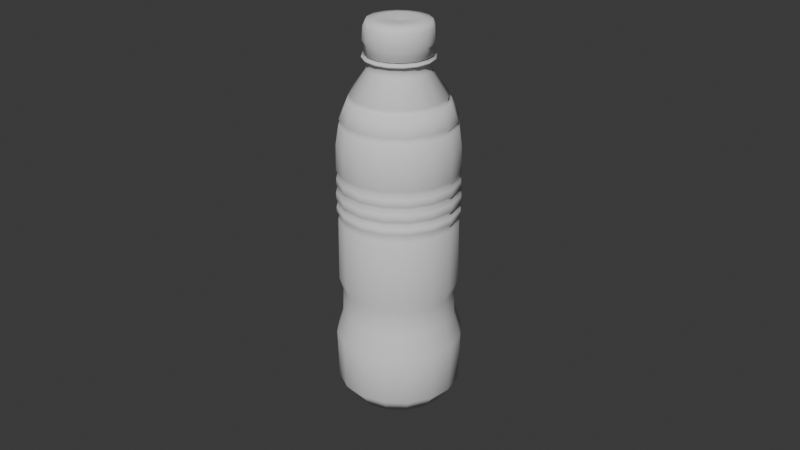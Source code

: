 # Source: plastic_bottle.blend  (saved by Blender 4.5.90; exported with 4.5.12 LTS)
import bpy
from mathutils import Matrix  # noqa: F401  (used for matrix-valued properties, if any)

bpy.ops.wm.read_factory_settings(use_empty=True)
scene = bpy.context.scene
scene.name = 'Scene'

# ---- collections
col_collection = bpy.data.collections.new('Collection'); scene.collection.children.link(col_collection)

# ---- world
world_world = bpy.data.worlds.new('World'); scene.world = world_world
world_world.use_nodes = True; world_world.node_tree.nodes.clear()
_N = world_world.node_tree.nodes; _L = world_world.node_tree.links
n0 = _N.new('ShaderNodeOutputWorld'); n0.name = 'World Output'; n0.location = (200, 100)
n1 = _N.new('ShaderNodeBackground'); n1.name = 'Background'; n1.location = (-200, 100)
n1.inputs[0].default_value = (0.05088, 0.05088, 0.05088, 1.0)
_L.new(n1.outputs[0], n0.inputs[0])
n0.is_active_output = True
world_world.color = (0.05088, 0.05088, 0.05088)
world_world.sun_shadow_jitter_overblur = 0.0

# ---- cameras
cam_camera = bpy.data.cameras.new('Camera')
cam_camera.clip_end = 100.0
cam_camera.ortho_scale = 7.314

# ---- meshes
me_plane = bpy.data.meshes.new('Plane')
me_plane.from_pydata([(-0.5301, 0.3699, -1.811), (-0.5435, 0.3783, -1.275), (0.00275, 0.011, -1.945), (-0.41, 0.2945, -2.0), (-0.4834, 0.3406, -1.039), (-0.4767, 0.3364, -0.7628), (-0.5101, 0.3574, -0.6367), (-0.5056, 0.3546, 0.03958), (-0.4945, 0.3475, 0.07917), (-0.5168, 0.3616, 0.1267), (-0.5168, 0.3616, 0.1821), (-0.4922, 0.3461, 0.2164), (-0.519, 0.363, 0.2613), (-0.519, 0.363, 0.3378), (-0.4945, 0.3475, 0.3827), (-0.5146, 0.3602, 0.417), (-0.5146, 0.3602, 0.4909), (-0.4967, 0.3489, 0.5305), (-0.5146, 0.3602, 0.578), (-0.5123, 0.3588, 0.8445), (-0.4855, 0.3419, 1.05), (-0.4676, 0.3307, 1.077), (-0.4811, 0.3391, 1.106), (-0.414, 0.297, 1.288), (-0.3827, 0.2773, 1.301), (-0.3961, 0.2857, 1.343), (-0.2509, 0.1945, 1.591), (-0.2464, 0.1916, 1.702), (-0.2889, 0.2183, 1.705), (-0.2889, 0.2183, 1.723), (-0.2375, 0.186, 1.742), (-0.2688, 0.2057, 1.75), (-0.2672, 0.2047, 1.845), (-0.2829, 0.2145, 1.877), (-0.2739, 0.2089, 2.017), (-0.2538, 0.1963, 2.069), (-0.1577, 0.1359, 2.083), (0.0006392, 0.003546, 2.055), (-0.6313, 0.1389, -1.811), (-0.6469, 0.1416, -1.275), (-0.001668, 0.01121, -1.945), (-0.4915, 0.1151, -2.0), (-0.577, 0.1297, -1.039), (-0.5692, 0.1283, -0.7628), (-0.608, 0.135, -0.6367), (-0.6028, 0.1341, 0.03958), (-0.5898, 0.1319, 0.07917), (-0.6158, 0.1363, 0.1267), (-0.6158, 0.1363, 0.1821), (-0.5872, 0.1314, 0.2164), (-0.6184, 0.1367, 0.2613), (-0.6184, 0.1367, 0.3378), (-0.5898, 0.1319, 0.3827), (-0.6132, 0.1358, 0.417), (-0.6132, 0.1358, 0.4909), (-0.5924, 0.1323, 0.5305), (-0.6132, 0.1358, 0.578), (-0.6106, 0.1354, 0.8445), (-0.5794, 0.1301, 1.05), (-0.5586, 0.1265, 1.077), (-0.5742, 0.1292, 1.106), (-0.4962, 0.1159, 1.288), (-0.4597, 0.1097, 1.301), (-0.4753, 0.1124, 1.343), (-0.3062, 0.08364, 1.591), (-0.301, 0.08275, 1.702), (-0.3505, 0.09116, 1.705), (-0.3505, 0.09116, 1.723), (-0.2906, 0.08098, 1.742), (-0.327, 0.08717, 1.75), (-0.3252, 0.08686, 1.845), (-0.3434, 0.08996, 1.877), (-0.333, 0.08819, 2.017), (-0.3096, 0.08421, 2.069), (-0.1977, 0.06519, 2.083), (-0.0007664, 0.003521, 2.055), (-0.6364, -0.1133, -1.811), (-0.6518, -0.1168, -1.275), (-0.005831, 0.00972, -1.945), (-0.4981, -0.08171, -2.0), (-0.5827, -0.101, -1.039), (-0.575, -0.09924, -0.7628), (-0.6134, -0.108, -0.6367), (-0.6082, -0.1068, 0.03958), (-0.5954, -0.1039, 0.07917), (-0.6211, -0.1098, 0.1267), (-0.6211, -0.1098, 0.1821), (-0.5928, -0.1033, 0.2164), (-0.6237, -0.1103, 0.2613), (-0.6237, -0.1103, 0.3378), (-0.5954, -0.1039, 0.3827), (-0.6185, -0.1092, 0.417), (-0.6185, -0.1092, 0.4909), (-0.598, -0.1045, 0.5305), (-0.6185, -0.1092, 0.578), (-0.616, -0.1086, 0.8445), (-0.5851, -0.1015, 1.05), (-0.5645, -0.09685, 1.077), (-0.5799, -0.1004, 1.106), (-0.5028, -0.08276, 1.288), (-0.4667, -0.07455, 1.301), (-0.4822, -0.07807, 1.343), (-0.3149, -0.03992, 1.591), (-0.3098, -0.03874, 1.702), (-0.3587, -0.04989, 1.705), (-0.3587, -0.04989, 1.723), (-0.2995, -0.03639, 1.742), (-0.3355, -0.04461, 1.75), (-0.3337, -0.0442, 1.845), (-0.3517, -0.04831, 1.877), (-0.3414, -0.04596, 2.017), (-0.3183, -0.04068, 2.069), (-0.2076, -0.01544, 2.083), (-0.002055, 0.002959, 2.055), (-0.5447, -0.3482, -1.811), (-0.5575, -0.3573, -1.275), (-0.009107, 0.006749, -1.945), (-0.429, -0.2661, -2.0), (-0.4997, -0.3163, -1.039), (-0.4932, -0.3117, -0.7628), (-0.5254, -0.3345, -0.6367), (-0.5211, -0.3315, 0.03958), (-0.5103, -0.3238, 0.07917), (-0.5318, -0.3391, 0.1267), (-0.5318, -0.3391, 0.1821), (-0.5081, -0.3223, 0.2164), (-0.534, -0.3406, 0.2613), (-0.534, -0.3406, 0.3378), (-0.5103, -0.3238, 0.3827), (-0.5297, -0.3376, 0.417), (-0.5297, -0.3376, 0.4909), (-0.5125, -0.3254, 0.5305), (-0.5297, -0.3376, 0.578), (-0.5275, -0.336, 0.8445), (-0.5017, -0.3177, 1.05), (-0.4845, -0.3055, 1.077), (-0.4974, -0.3147, 1.106), (-0.4328, -0.2689, 1.288), (-0.4027, -0.2475, 1.301), (-0.4156, -0.2566, 1.343), (-0.2757, -0.1574, 1.591), (-0.2714, -0.1543, 1.702), (-0.3123, -0.1833, 1.705), (-0.3123, -0.1833, 1.723), (-0.2628, -0.1482, 1.742), (-0.2929, -0.1696, 1.75), (-0.2914, -0.1685, 1.845), (-0.3065, -0.1792, 1.877), (-0.2978, -0.1731, 2.017), (-0.2785, -0.1594, 2.069), (-0.1859, -0.09372, 2.083), (-0.003031, 0.001948, 2.055), (-0.3699, -0.5301, -1.811), (-0.3783, -0.5435, -1.275), (-0.011, 0.00275, -1.945), (-0.2945, -0.41, -2.0), (-0.3406, -0.4834, -1.039), (-0.3364, -0.4767, -0.7628), (-0.3574, -0.5101, -0.6367), (-0.3546, -0.5056, 0.03958), (-0.3475, -0.4945, 0.07917), (-0.3616, -0.5168, 0.1267), (-0.3616, -0.5168, 0.1821), (-0.3461, -0.4922, 0.2164), (-0.363, -0.519, 0.2613), (-0.363, -0.519, 0.3378), (-0.3475, -0.4945, 0.3827), (-0.3602, -0.5146, 0.417), (-0.3602, -0.5146, 0.4909), (-0.3489, -0.4967, 0.5305), (-0.3602, -0.5146, 0.578), (-0.3588, -0.5123, 0.8445), (-0.3419, -0.4855, 1.05), (-0.3307, -0.4676, 1.077), (-0.3391, -0.4811, 1.106), (-0.297, -0.414, 1.288), (-0.2773, -0.3827, 1.301), (-0.2857, -0.3961, 1.343), (-0.1945, -0.2509, 1.591), (-0.1916, -0.2464, 1.702), (-0.2183, -0.2889, 1.705), (-0.2183, -0.2889, 1.723), (-0.186, -0.2375, 1.742), (-0.2057, -0.2688, 1.75), (-0.2047, -0.2672, 1.845), (-0.2145, -0.2829, 1.877), (-0.2089, -0.2739, 2.017), (-0.1963, -0.2538, 2.069), (-0.1359, -0.1577, 2.083), (-0.003546, 0.0006392, 2.055), (-0.1389, -0.6313, -1.811), (-0.1416, -0.6469, -1.275), (-0.01121, -0.001668, -1.945), (-0.1151, -0.4915, -2.0), (-0.1297, -0.577, -1.039), (-0.1283, -0.5692, -0.7628), (-0.135, -0.608, -0.6367), (-0.1341, -0.6028, 0.03958), (-0.1319, -0.5898, 0.07917), (-0.1363, -0.6158, 0.1267), (-0.1363, -0.6158, 0.1821), (-0.1314, -0.5872, 0.2164), (-0.1367, -0.6184, 0.2613), (-0.1367, -0.6184, 0.3378), (-0.1319, -0.5898, 0.3827), (-0.1358, -0.6132, 0.417), (-0.1358, -0.6132, 0.4909), (-0.1323, -0.5924, 0.5305), (-0.1358, -0.6132, 0.578), (-0.1354, -0.6106, 0.8445), (-0.1301, -0.5794, 1.05), (-0.1265, -0.5586, 1.077), (-0.1292, -0.5742, 1.106), (-0.1159, -0.4962, 1.288), (-0.1097, -0.4597, 1.301), (-0.1124, -0.4753, 1.343), (-0.08364, -0.3062, 1.591), (-0.08275, -0.301, 1.702), (-0.09116, -0.3505, 1.705), (-0.09116, -0.3505, 1.723), (-0.08098, -0.2906, 1.742), (-0.08717, -0.327, 1.75), (-0.08686, -0.3252, 1.845), (-0.08996, -0.3434, 1.877), (-0.08819, -0.333, 2.017), (-0.08421, -0.3096, 2.069), (-0.06519, -0.1977, 2.083), (-0.003521, -0.0007664, 2.055), (0.1133, -0.6364, -1.811), (0.1168, -0.6518, -1.275), (-0.00972, -0.005831, -1.945), (0.08171, -0.4981, -2.0), (0.101, -0.5827, -1.039), (0.09924, -0.575, -0.7628), (0.108, -0.6134, -0.6367), (0.1068, -0.6082, 0.03958), (0.1039, -0.5954, 0.07917), (0.1098, -0.6211, 0.1267), (0.1098, -0.6211, 0.1821), (0.1033, -0.5928, 0.2164), (0.1103, -0.6237, 0.2613), (0.1103, -0.6237, 0.3378), (0.1039, -0.5954, 0.3827), (0.1092, -0.6185, 0.417), (0.1092, -0.6185, 0.4909), (0.1045, -0.598, 0.5305), (0.1092, -0.6185, 0.578), (0.1086, -0.616, 0.8445), (0.1015, -0.5851, 1.05), (0.09685, -0.5645, 1.077), (0.1004, -0.5799, 1.106), (0.08276, -0.5028, 1.288), (0.07455, -0.4667, 1.301), (0.07807, -0.4822, 1.343), (0.03992, -0.3149, 1.591), (0.03874, -0.3098, 1.702), (0.04989, -0.3587, 1.705), (0.04989, -0.3587, 1.723), (0.03639, -0.2995, 1.742), (0.04461, -0.3355, 1.75), (0.0442, -0.3337, 1.845), (0.04831, -0.3517, 1.877), (0.04596, -0.3414, 2.017), (0.04068, -0.3183, 2.069), (0.01544, -0.2076, 2.083), (-0.002959, -0.002055, 2.055), (0.3482, -0.5447, -1.811), (0.3573, -0.5575, -1.275), (-0.006749, -0.009107, -1.945), (0.2661, -0.429, -2.0), (0.3163, -0.4997, -1.039), (0.3117, -0.4932, -0.7628), (0.3345, -0.5254, -0.6367), (0.3315, -0.5211, 0.03958), (0.3238, -0.5103, 0.07917), (0.3391, -0.5318, 0.1267), (0.3391, -0.5318, 0.1821), (0.3223, -0.5081, 0.2164), (0.3406, -0.534, 0.2613), (0.3406, -0.534, 0.3378), (0.3238, -0.5103, 0.3827), (0.3376, -0.5297, 0.417), (0.3376, -0.5297, 0.4909), (0.3254, -0.5125, 0.5305), (0.3376, -0.5297, 0.578), (0.336, -0.5275, 0.8445), (0.3177, -0.5017, 1.05), (0.3055, -0.4845, 1.077), (0.3147, -0.4974, 1.106), (0.2689, -0.4328, 1.288), (0.2475, -0.4027, 1.301), (0.2566, -0.4156, 1.343), (0.1574, -0.2757, 1.591), (0.1543, -0.2714, 1.702), (0.1833, -0.3123, 1.705), (0.1833, -0.3123, 1.723), (0.1482, -0.2628, 1.742), (0.1696, -0.2929, 1.75), (0.1685, -0.2914, 1.845), (0.1792, -0.3065, 1.877), (0.1731, -0.2978, 2.017), (0.1594, -0.2785, 2.069), (0.09372, -0.1859, 2.083), (-0.001948, -0.003031, 2.055), (0.5301, -0.3699, -1.811), (0.5435, -0.3783, -1.275), (-0.00275, -0.011, -1.945), (0.41, -0.2945, -2.0), (0.4834, -0.3406, -1.039), (0.4767, -0.3364, -0.7628), (0.5101, -0.3574, -0.6367), (0.5056, -0.3546, 0.03958), (0.4945, -0.3475, 0.07917), (0.5168, -0.3616, 0.1267), (0.5168, -0.3616, 0.1821), (0.4922, -0.3461, 0.2164), (0.519, -0.363, 0.2613), (0.519, -0.363, 0.3378), (0.4945, -0.3475, 0.3827), (0.5146, -0.3602, 0.417), (0.5146, -0.3602, 0.4909), (0.4967, -0.3489, 0.5305), (0.5146, -0.3602, 0.578), (0.5123, -0.3588, 0.8445), (0.4855, -0.3419, 1.05), (0.4676, -0.3307, 1.077), (0.4811, -0.3391, 1.106), (0.414, -0.297, 1.288), (0.3827, -0.2773, 1.301), (0.3961, -0.2857, 1.343), (0.2509, -0.1945, 1.591), (0.2464, -0.1916, 1.702), (0.2889, -0.2183, 1.705), (0.2889, -0.2183, 1.723), (0.2375, -0.186, 1.742), (0.2688, -0.2057, 1.75), (0.2672, -0.2047, 1.845), (0.2829, -0.2145, 1.877), (0.2739, -0.2089, 2.017), (0.2538, -0.1963, 2.069), (0.1577, -0.1359, 2.083), (-0.0006392, -0.003546, 2.055), (0.6313, -0.1389, -1.811), (0.6469, -0.1416, -1.275), (0.001668, -0.01121, -1.945), (0.4915, -0.1151, -2.0), (0.577, -0.1297, -1.039), (0.5692, -0.1283, -0.7628), (0.608, -0.135, -0.6367), (0.6028, -0.1341, 0.03958), (0.5898, -0.1319, 0.07917), (0.6158, -0.1363, 0.1267), (0.6158, -0.1363, 0.1821), (0.5872, -0.1314, 0.2164), (0.6184, -0.1367, 0.2613), (0.6184, -0.1367, 0.3378), (0.5898, -0.1319, 0.3827), (0.6132, -0.1358, 0.417), (0.6132, -0.1358, 0.4909), (0.5924, -0.1323, 0.5305), (0.6132, -0.1358, 0.578), (0.6106, -0.1354, 0.8445), (0.5794, -0.1301, 1.05), (0.5586, -0.1265, 1.077), (0.5742, -0.1292, 1.106), (0.4962, -0.1159, 1.288), (0.4597, -0.1097, 1.301), (0.4753, -0.1124, 1.343), (0.3062, -0.08364, 1.591), (0.301, -0.08275, 1.702), (0.3505, -0.09116, 1.705), (0.3505, -0.09116, 1.723), (0.2906, -0.08098, 1.742), (0.327, -0.08717, 1.75), (0.3252, -0.08686, 1.845), (0.3434, -0.08996, 1.877), (0.333, -0.08819, 2.017), (0.3096, -0.08421, 2.069), (0.1977, -0.06519, 2.083), (0.0007664, -0.003521, 2.055), (0.6364, 0.1133, -1.811), (0.6518, 0.1168, -1.275), (0.005831, -0.00972, -1.945), (0.4981, 0.08171, -2.0), (0.5827, 0.101, -1.039), (0.575, 0.09924, -0.7628), (0.6134, 0.108, -0.6367), (0.6082, 0.1068, 0.03958), (0.5954, 0.1039, 0.07917), (0.6211, 0.1098, 0.1267), (0.6211, 0.1098, 0.1821), (0.5928, 0.1033, 0.2164), (0.6237, 0.1103, 0.2613), (0.6237, 0.1103, 0.3378), (0.5954, 0.1039, 0.3827), (0.6185, 0.1092, 0.417), (0.6185, 0.1092, 0.4909), (0.598, 0.1045, 0.5305), (0.6185, 0.1092, 0.578), (0.616, 0.1086, 0.8445), (0.5851, 0.1015, 1.05), (0.5645, 0.09685, 1.077), (0.5799, 0.1004, 1.106), (0.5028, 0.08276, 1.288), (0.4667, 0.07455, 1.301), (0.4822, 0.07807, 1.343), (0.3149, 0.03992, 1.591), (0.3098, 0.03874, 1.702), (0.3587, 0.04989, 1.705), (0.3587, 0.04989, 1.723), (0.2995, 0.03639, 1.742), (0.3355, 0.04461, 1.75), (0.3337, 0.0442, 1.845), (0.3517, 0.04831, 1.877), (0.3414, 0.04596, 2.017), (0.3183, 0.04068, 2.069), (0.2076, 0.01544, 2.083), (0.002055, -0.002959, 2.055), (0.5447, 0.3482, -1.811), (0.5575, 0.3573, -1.275), (0.009107, -0.006749, -1.945), (0.429, 0.2661, -2.0), (0.4997, 0.3163, -1.039), (0.4932, 0.3117, -0.7628), (0.5254, 0.3345, -0.6367), (0.5211, 0.3315, 0.03958), (0.5103, 0.3238, 0.07917), (0.5318, 0.3391, 0.1267), (0.5318, 0.3391, 0.1821), (0.5081, 0.3223, 0.2164), (0.534, 0.3406, 0.2613), (0.534, 0.3406, 0.3378), (0.5103, 0.3238, 0.3827), (0.5297, 0.3376, 0.417), (0.5297, 0.3376, 0.4909), (0.5125, 0.3254, 0.5305), (0.5297, 0.3376, 0.578), (0.5275, 0.336, 0.8445), (0.5017, 0.3177, 1.05), (0.4845, 0.3055, 1.077), (0.4974, 0.3147, 1.106), (0.4328, 0.2689, 1.288), (0.4027, 0.2475, 1.301), (0.4156, 0.2566, 1.343), (0.2757, 0.1574, 1.591), (0.2714, 0.1543, 1.702), (0.3123, 0.1833, 1.705), (0.3123, 0.1833, 1.723), (0.2628, 0.1482, 1.742), (0.2929, 0.1696, 1.75), (0.2914, 0.1685, 1.845), (0.3065, 0.1792, 1.877), (0.2978, 0.1731, 2.017), (0.2785, 0.1594, 2.069), (0.1859, 0.09372, 2.083), (0.003031, -0.001948, 2.055), (0.3699, 0.5301, -1.811), (0.3783, 0.5435, -1.275), (0.011, -0.00275, -1.945), (0.2945, 0.41, -2.0), (0.3406, 0.4834, -1.039), (0.3364, 0.4767, -0.7628), (0.3574, 0.5101, -0.6367), (0.3546, 0.5056, 0.03958), (0.3475, 0.4945, 0.07917), (0.3616, 0.5168, 0.1267), (0.3616, 0.5168, 0.1821), (0.3461, 0.4922, 0.2164), (0.363, 0.519, 0.2613), (0.363, 0.519, 0.3378), (0.3475, 0.4945, 0.3827), (0.3602, 0.5146, 0.417), (0.3602, 0.5146, 0.4909), (0.3489, 0.4967, 0.5305), (0.3602, 0.5146, 0.578), (0.3588, 0.5123, 0.8445), (0.3419, 0.4855, 1.05), (0.3307, 0.4676, 1.077), (0.3391, 0.4811, 1.106), (0.297, 0.414, 1.288), (0.2773, 0.3827, 1.301), (0.2857, 0.3961, 1.343), (0.1945, 0.2509, 1.591), (0.1916, 0.2464, 1.702), (0.2183, 0.2889, 1.705), (0.2183, 0.2889, 1.723), (0.186, 0.2375, 1.742), (0.2057, 0.2688, 1.75), (0.2047, 0.2672, 1.845), (0.2145, 0.2829, 1.877), (0.2089, 0.2739, 2.017), (0.1963, 0.2538, 2.069), (0.1359, 0.1577, 2.083), (0.003546, -0.0006392, 2.055), (0.1389, 0.6313, -1.811), (0.1416, 0.6469, -1.275), (0.01121, 0.001668, -1.945), (0.1151, 0.4915, -2.0), (0.1297, 0.577, -1.039), (0.1283, 0.5692, -0.7628), (0.135, 0.608, -0.6367), (0.1341, 0.6028, 0.03958), (0.1319, 0.5898, 0.07917), (0.1363, 0.6158, 0.1267), (0.1363, 0.6158, 0.1821), (0.1314, 0.5872, 0.2164), (0.1367, 0.6184, 0.2613), (0.1367, 0.6184, 0.3378), (0.1319, 0.5898, 0.3827), (0.1358, 0.6132, 0.417), (0.1358, 0.6132, 0.4909), (0.1323, 0.5924, 0.5305), (0.1358, 0.6132, 0.578), (0.1354, 0.6106, 0.8445), (0.1301, 0.5794, 1.05), (0.1265, 0.5586, 1.077), (0.1292, 0.5742, 1.106), (0.1159, 0.4962, 1.288), (0.1097, 0.4597, 1.301), (0.1124, 0.4753, 1.343), (0.08364, 0.3062, 1.591), (0.08275, 0.301, 1.702), (0.09116, 0.3505, 1.705), (0.09116, 0.3505, 1.723), (0.08098, 0.2906, 1.742), (0.08717, 0.327, 1.75), (0.08686, 0.3252, 1.845), (0.08996, 0.3434, 1.877), (0.08819, 0.333, 2.017), (0.08421, 0.3096, 2.069), (0.06519, 0.1977, 2.083), (0.003521, 0.0007664, 2.055), (-0.1133, 0.6364, -1.811), (-0.1168, 0.6518, -1.275), (0.00972, 0.005831, -1.945), (-0.08171, 0.4981, -2.0), (-0.101, 0.5827, -1.039), (-0.09924, 0.575, -0.7628), (-0.108, 0.6134, -0.6367), (-0.1068, 0.6082, 0.03958), (-0.1039, 0.5954, 0.07917), (-0.1098, 0.6211, 0.1267), (-0.1098, 0.6211, 0.1821), (-0.1033, 0.5928, 0.2164), (-0.1103, 0.6237, 0.2613), (-0.1103, 0.6237, 0.3378), (-0.1039, 0.5954, 0.3827), (-0.1092, 0.6185, 0.417), (-0.1092, 0.6185, 0.4909), (-0.1045, 0.598, 0.5305), (-0.1092, 0.6185, 0.578), (-0.1086, 0.616, 0.8445), (-0.1015, 0.5851, 1.05), (-0.09685, 0.5645, 1.077), (-0.1004, 0.5799, 1.106), (-0.08276, 0.5028, 1.288), (-0.07455, 0.4667, 1.301), (-0.07807, 0.4822, 1.343), (-0.03992, 0.3149, 1.591), (-0.03874, 0.3098, 1.702), (-0.04989, 0.3587, 1.705), (-0.04989, 0.3587, 1.723), (-0.03639, 0.2995, 1.742), (-0.04461, 0.3355, 1.75), (-0.0442, 0.3337, 1.845), (-0.04831, 0.3517, 1.877), (-0.04596, 0.3414, 2.017), (-0.04068, 0.3183, 2.069), (-0.01544, 0.2076, 2.083), (0.002959, 0.002055, 2.055), (-0.3482, 0.5447, -1.811), (-0.3573, 0.5575, -1.275), (0.006749, 0.009107, -1.945), (-0.2661, 0.429, -2.0), (-0.3163, 0.4997, -1.039), (-0.3117, 0.4932, -0.7628), (-0.3345, 0.5254, -0.6367), (-0.3315, 0.5211, 0.03958), (-0.3238, 0.5103, 0.07917), (-0.3391, 0.5318, 0.1267), (-0.3391, 0.5318, 0.1821), (-0.3223, 0.5081, 0.2164), (-0.3406, 0.534, 0.2613), (-0.3406, 0.534, 0.3378), (-0.3238, 0.5103, 0.3827), (-0.3376, 0.5297, 0.417), (-0.3376, 0.5297, 0.4909), (-0.3254, 0.5125, 0.5305), (-0.3376, 0.5297, 0.578), (-0.336, 0.5275, 0.8445), (-0.3177, 0.5017, 1.05), (-0.3055, 0.4845, 1.077), (-0.3147, 0.4974, 1.106), (-0.2689, 0.4328, 1.288), (-0.2475, 0.4027, 1.301), (-0.2566, 0.4156, 1.343), (-0.1574, 0.2757, 1.591), (-0.1543, 0.2714, 1.702), (-0.1833, 0.3123, 1.705), (-0.1833, 0.3123, 1.723), (-0.1482, 0.2628, 1.742), (-0.1696, 0.2929, 1.75), (-0.1685, 0.2914, 1.845), (-0.1792, 0.3065, 1.877), (-0.1731, 0.2978, 2.017), (-0.1594, 0.2785, 2.069), (-0.09372, 0.1859, 2.083), (0.001948, 0.003031, 2.055)], [], [(3, 41, 38, 0), (41, 79, 76, 38), (79, 117, 114, 76), (117, 155, 152, 114), (155, 193, 190, 152), (193, 231, 228, 190), (231, 269, 266, 228), (269, 307, 304, 266), (307, 345, 342, 304), (345, 383, 380, 342), (383, 421, 418, 380), (421, 459, 456, 418), (459, 497, 494, 456), (497, 535, 532, 494), (535, 573, 570, 532), (573, 3, 0, 570), (1, 39, 42, 4), (39, 77, 80, 42), (77, 115, 118, 80), (115, 153, 156, 118), (153, 191, 194, 156), (191, 229, 232, 194), (229, 267, 270, 232), (267, 305, 308, 270), (305, 343, 346, 308), (343, 381, 384, 346), (381, 419, 422, 384), (419, 457, 460, 422), (457, 495, 498, 460), (495, 533, 536, 498), (533, 571, 574, 536), (571, 1, 4, 574), (0, 38, 39, 1), (38, 76, 77, 39), (76, 114, 115, 77), (114, 152, 153, 115), (152, 190, 191, 153), (190, 228, 229, 191), (228, 266, 267, 229), (266, 304, 305, 267), (304, 342, 343, 305), (342, 380, 381, 343), (380, 418, 419, 381), (418, 456, 457, 419), (456, 494, 495, 457), (494, 532, 533, 495), (532, 570, 571, 533), (570, 0, 1, 571), (2, 40, 41, 3), (40, 78, 79, 41), (78, 116, 117, 79), (116, 154, 155, 117), (154, 192, 193, 155), (192, 230, 231, 193), (230, 268, 269, 231), (268, 306, 307, 269), (306, 344, 345, 307), (344, 382, 383, 345), (382, 420, 421, 383), (420, 458, 459, 421), (458, 496, 497, 459), (496, 534, 535, 497), (534, 572, 573, 535), (572, 2, 3, 573), (4, 42, 43, 5), (42, 80, 81, 43), (80, 118, 119, 81), (118, 156, 157, 119), (156, 194, 195, 157), (194, 232, 233, 195), (232, 270, 271, 233), (270, 308, 309, 271), (308, 346, 347, 309), (346, 384, 385, 347), (384, 422, 423, 385), (422, 460, 461, 423), (460, 498, 499, 461), (498, 536, 537, 499), (536, 574, 575, 537), (574, 4, 5, 575), (5, 43, 44, 6), (43, 81, 82, 44), (81, 119, 120, 82), (119, 157, 158, 120), (157, 195, 196, 158), (195, 233, 234, 196), (233, 271, 272, 234), (271, 309, 310, 272), (309, 347, 348, 310), (347, 385, 386, 348), (385, 423, 424, 386), (423, 461, 462, 424), (461, 499, 500, 462), (499, 537, 538, 500), (537, 575, 576, 538), (575, 5, 6, 576), (6, 44, 45, 7), (44, 82, 83, 45), (82, 120, 121, 83), (120, 158, 159, 121), (158, 196, 197, 159), (196, 234, 235, 197), (234, 272, 273, 235), (272, 310, 311, 273), (310, 348, 349, 311), (348, 386, 387, 349), (386, 424, 425, 387), (424, 462, 463, 425), (462, 500, 501, 463), (500, 538, 539, 501), (538, 576, 577, 539), (576, 6, 7, 577), (7, 45, 46, 8), (45, 83, 84, 46), (83, 121, 122, 84), (121, 159, 160, 122), (159, 197, 198, 160), (197, 235, 236, 198), (235, 273, 274, 236), (273, 311, 312, 274), (311, 349, 350, 312), (349, 387, 388, 350), (387, 425, 426, 388), (425, 463, 464, 426), (463, 501, 502, 464), (501, 539, 540, 502), (539, 577, 578, 540), (577, 7, 8, 578), (8, 46, 47, 9), (46, 84, 85, 47), (84, 122, 123, 85), (122, 160, 161, 123), (160, 198, 199, 161), (198, 236, 237, 199), (236, 274, 275, 237), (274, 312, 313, 275), (312, 350, 351, 313), (350, 388, 389, 351), (388, 426, 427, 389), (426, 464, 465, 427), (464, 502, 503, 465), (502, 540, 541, 503), (540, 578, 579, 541), (578, 8, 9, 579), (9, 47, 48, 10), (47, 85, 86, 48), (85, 123, 124, 86), (123, 161, 162, 124), (161, 199, 200, 162), (199, 237, 238, 200), (237, 275, 276, 238), (275, 313, 314, 276), (313, 351, 352, 314), (351, 389, 390, 352), (389, 427, 428, 390), (427, 465, 466, 428), (465, 503, 504, 466), (503, 541, 542, 504), (541, 579, 580, 542), (579, 9, 10, 580), (10, 48, 49, 11), (48, 86, 87, 49), (86, 124, 125, 87), (124, 162, 163, 125), (162, 200, 201, 163), (200, 238, 239, 201), (238, 276, 277, 239), (276, 314, 315, 277), (314, 352, 353, 315), (352, 390, 391, 353), (390, 428, 429, 391), (428, 466, 467, 429), (466, 504, 505, 467), (504, 542, 543, 505), (542, 580, 581, 543), (580, 10, 11, 581), (11, 49, 50, 12), (49, 87, 88, 50), (87, 125, 126, 88), (125, 163, 164, 126), (163, 201, 202, 164), (201, 239, 240, 202), (239, 277, 278, 240), (277, 315, 316, 278), (315, 353, 354, 316), (353, 391, 392, 354), (391, 429, 430, 392), (429, 467, 468, 430), (467, 505, 506, 468), (505, 543, 544, 506), (543, 581, 582, 544), (581, 11, 12, 582), (12, 50, 51, 13), (50, 88, 89, 51), (88, 126, 127, 89), (126, 164, 165, 127), (164, 202, 203, 165), (202, 240, 241, 203), (240, 278, 279, 241), (278, 316, 317, 279), (316, 354, 355, 317), (354, 392, 393, 355), (392, 430, 431, 393), (430, 468, 469, 431), (468, 506, 507, 469), (506, 544, 545, 507), (544, 582, 583, 545), (582, 12, 13, 583), (13, 51, 52, 14), (51, 89, 90, 52), (89, 127, 128, 90), (127, 165, 166, 128), (165, 203, 204, 166), (203, 241, 242, 204), (241, 279, 280, 242), (279, 317, 318, 280), (317, 355, 356, 318), (355, 393, 394, 356), (393, 431, 432, 394), (431, 469, 470, 432), (469, 507, 508, 470), (507, 545, 546, 508), (545, 583, 584, 546), (583, 13, 14, 584), (14, 52, 53, 15), (52, 90, 91, 53), (90, 128, 129, 91), (128, 166, 167, 129), (166, 204, 205, 167), (204, 242, 243, 205), (242, 280, 281, 243), (280, 318, 319, 281), (318, 356, 357, 319), (356, 394, 395, 357), (394, 432, 433, 395), (432, 470, 471, 433), (470, 508, 509, 471), (508, 546, 547, 509), (546, 584, 585, 547), (584, 14, 15, 585), (15, 53, 54, 16), (53, 91, 92, 54), (91, 129, 130, 92), (129, 167, 168, 130), (167, 205, 206, 168), (205, 243, 244, 206), (243, 281, 282, 244), (281, 319, 320, 282), (319, 357, 358, 320), (357, 395, 396, 358), (395, 433, 434, 396), (433, 471, 472, 434), (471, 509, 510, 472), (509, 547, 548, 510), (547, 585, 586, 548), (585, 15, 16, 586), (16, 54, 55, 17), (54, 92, 93, 55), (92, 130, 131, 93), (130, 168, 169, 131), (168, 206, 207, 169), (206, 244, 245, 207), (244, 282, 283, 245), (282, 320, 321, 283), (320, 358, 359, 321), (358, 396, 397, 359), (396, 434, 435, 397), (434, 472, 473, 435), (472, 510, 511, 473), (510, 548, 549, 511), (548, 586, 587, 549), (586, 16, 17, 587), (17, 55, 56, 18), (55, 93, 94, 56), (93, 131, 132, 94), (131, 169, 170, 132), (169, 207, 208, 170), (207, 245, 246, 208), (245, 283, 284, 246), (283, 321, 322, 284), (321, 359, 360, 322), (359, 397, 398, 360), (397, 435, 436, 398), (435, 473, 474, 436), (473, 511, 512, 474), (511, 549, 550, 512), (549, 587, 588, 550), (587, 17, 18, 588), (18, 56, 57, 19), (56, 94, 95, 57), (94, 132, 133, 95), (132, 170, 171, 133), (170, 208, 209, 171), (208, 246, 247, 209), (246, 284, 285, 247), (284, 322, 323, 285), (322, 360, 361, 323), (360, 398, 399, 361), (398, 436, 437, 399), (436, 474, 475, 437), (474, 512, 513, 475), (512, 550, 551, 513), (550, 588, 589, 551), (588, 18, 19, 589), (19, 57, 58, 20), (57, 95, 96, 58), (95, 133, 134, 96), (133, 171, 172, 134), (171, 209, 210, 172), (209, 247, 248, 210), (247, 285, 286, 248), (285, 323, 324, 286), (323, 361, 362, 324), (361, 399, 400, 362), (399, 437, 438, 400), (437, 475, 476, 438), (475, 513, 514, 476), (513, 551, 552, 514), (551, 589, 590, 552), (589, 19, 20, 590), (20, 58, 59, 21), (58, 96, 97, 59), (96, 134, 135, 97), (134, 172, 173, 135), (172, 210, 211, 173), (210, 248, 249, 211), (248, 286, 287, 249), (286, 324, 325, 287), (324, 362, 363, 325), (362, 400, 401, 363), (400, 438, 439, 401), (438, 476, 477, 439), (476, 514, 515, 477), (514, 552, 553, 515), (552, 590, 591, 553), (590, 20, 21, 591), (21, 59, 60, 22), (59, 97, 98, 60), (97, 135, 136, 98), (135, 173, 174, 136), (173, 211, 212, 174), (211, 249, 250, 212), (249, 287, 288, 250), (287, 325, 326, 288), (325, 363, 364, 326), (363, 401, 402, 364), (401, 439, 440, 402), (439, 477, 478, 440), (477, 515, 516, 478), (515, 553, 554, 516), (553, 591, 592, 554), (591, 21, 22, 592), (22, 60, 61, 23), (60, 98, 99, 61), (98, 136, 137, 99), (136, 174, 175, 137), (174, 212, 213, 175), (212, 250, 251, 213), (250, 288, 289, 251), (288, 326, 327, 289), (326, 364, 365, 327), (364, 402, 403, 365), (402, 440, 441, 403), (440, 478, 479, 441), (478, 516, 517, 479), (516, 554, 555, 517), (554, 592, 593, 555), (592, 22, 23, 593), (23, 61, 62, 24), (61, 99, 100, 62), (99, 137, 138, 100), (137, 175, 176, 138), (175, 213, 214, 176), (213, 251, 252, 214), (251, 289, 290, 252), (289, 327, 328, 290), (327, 365, 366, 328), (365, 403, 404, 366), (403, 441, 442, 404), (441, 479, 480, 442), (479, 517, 518, 480), (517, 555, 556, 518), (555, 593, 594, 556), (593, 23, 24, 594), (24, 62, 63, 25), (62, 100, 101, 63), (100, 138, 139, 101), (138, 176, 177, 139), (176, 214, 215, 177), (214, 252, 253, 215), (252, 290, 291, 253), (290, 328, 329, 291), (328, 366, 367, 329), (366, 404, 405, 367), (404, 442, 443, 405), (442, 480, 481, 443), (480, 518, 519, 481), (518, 556, 557, 519), (556, 594, 595, 557), (594, 24, 25, 595), (25, 63, 64, 26), (63, 101, 102, 64), (101, 139, 140, 102), (139, 177, 178, 140), (177, 215, 216, 178), (215, 253, 254, 216), (253, 291, 292, 254), (291, 329, 330, 292), (329, 367, 368, 330), (367, 405, 406, 368), (405, 443, 444, 406), (443, 481, 482, 444), (481, 519, 520, 482), (519, 557, 558, 520), (557, 595, 596, 558), (595, 25, 26, 596), (26, 64, 65, 27), (64, 102, 103, 65), (102, 140, 141, 103), (140, 178, 179, 141), (178, 216, 217, 179), (216, 254, 255, 217), (254, 292, 293, 255), (292, 330, 331, 293), (330, 368, 369, 331), (368, 406, 407, 369), (406, 444, 445, 407), (444, 482, 483, 445), (482, 520, 521, 483), (520, 558, 559, 521), (558, 596, 597, 559), (596, 26, 27, 597), (27, 65, 66, 28), (65, 103, 104, 66), (103, 141, 142, 104), (141, 179, 180, 142), (179, 217, 218, 180), (217, 255, 256, 218), (255, 293, 294, 256), (293, 331, 332, 294), (331, 369, 370, 332), (369, 407, 408, 370), (407, 445, 446, 408), (445, 483, 484, 446), (483, 521, 522, 484), (521, 559, 560, 522), (559, 597, 598, 560), (597, 27, 28, 598), (28, 66, 67, 29), (66, 104, 105, 67), (104, 142, 143, 105), (142, 180, 181, 143), (180, 218, 219, 181), (218, 256, 257, 219), (256, 294, 295, 257), (294, 332, 333, 295), (332, 370, 371, 333), (370, 408, 409, 371), (408, 446, 447, 409), (446, 484, 485, 447), (484, 522, 523, 485), (522, 560, 561, 523), (560, 598, 599, 561), (598, 28, 29, 599), (29, 67, 68, 30), (67, 105, 106, 68), (105, 143, 144, 106), (143, 181, 182, 144), (181, 219, 220, 182), (219, 257, 258, 220), (257, 295, 296, 258), (295, 333, 334, 296), (333, 371, 372, 334), (371, 409, 410, 372), (409, 447, 448, 410), (447, 485, 486, 448), (485, 523, 524, 486), (523, 561, 562, 524), (561, 599, 600, 562), (599, 29, 30, 600), (30, 68, 69, 31), (68, 106, 107, 69), (106, 144, 145, 107), (144, 182, 183, 145), (182, 220, 221, 183), (220, 258, 259, 221), (258, 296, 297, 259), (296, 334, 335, 297), (334, 372, 373, 335), (372, 410, 411, 373), (410, 448, 449, 411), (448, 486, 487, 449), (486, 524, 525, 487), (524, 562, 563, 525), (562, 600, 601, 563), (600, 30, 31, 601), (31, 69, 70, 32), (69, 107, 108, 70), (107, 145, 146, 108), (145, 183, 184, 146), (183, 221, 222, 184), (221, 259, 260, 222), (259, 297, 298, 260), (297, 335, 336, 298), (335, 373, 374, 336), (373, 411, 412, 374), (411, 449, 450, 412), (449, 487, 488, 450), (487, 525, 526, 488), (525, 563, 564, 526), (563, 601, 602, 564), (601, 31, 32, 602), (32, 70, 71, 33), (70, 108, 109, 71), (108, 146, 147, 109), (146, 184, 185, 147), (184, 222, 223, 185), (222, 260, 261, 223), (260, 298, 299, 261), (298, 336, 337, 299), (336, 374, 375, 337), (374, 412, 413, 375), (412, 450, 451, 413), (450, 488, 489, 451), (488, 526, 527, 489), (526, 564, 565, 527), (564, 602, 603, 565), (602, 32, 33, 603), (33, 71, 72, 34), (71, 109, 110, 72), (109, 147, 148, 110), (147, 185, 186, 148), (185, 223, 224, 186), (223, 261, 262, 224), (261, 299, 300, 262), (299, 337, 338, 300), (337, 375, 376, 338), (375, 413, 414, 376), (413, 451, 452, 414), (451, 489, 490, 452), (489, 527, 528, 490), (527, 565, 566, 528), (565, 603, 604, 566), (603, 33, 34, 604), (34, 72, 73, 35), (72, 110, 111, 73), (110, 148, 149, 111), (148, 186, 187, 149), (186, 224, 225, 187), (224, 262, 263, 225), (262, 300, 301, 263), (300, 338, 339, 301), (338, 376, 377, 339), (376, 414, 415, 377), (414, 452, 453, 415), (452, 490, 491, 453), (490, 528, 529, 491), (528, 566, 567, 529), (566, 604, 605, 567), (604, 34, 35, 605), (35, 73, 74, 36), (73, 111, 112, 74), (111, 149, 150, 112), (149, 187, 188, 150), (187, 225, 226, 188), (225, 263, 264, 226), (263, 301, 302, 264), (301, 339, 340, 302), (339, 377, 378, 340), (377, 415, 416, 378), (415, 453, 454, 416), (453, 491, 492, 454), (491, 529, 530, 492), (529, 567, 568, 530), (567, 605, 606, 568), (605, 35, 36, 606), (36, 74, 75, 37), (74, 112, 113, 75), (112, 150, 151, 113), (150, 188, 189, 151), (188, 226, 227, 189), (226, 264, 265, 227), (264, 302, 303, 265), (302, 340, 341, 303), (340, 378, 379, 341), (378, 416, 417, 379), (416, 454, 455, 417), (454, 492, 493, 455), (492, 530, 531, 493), (530, 568, 569, 531), (568, 606, 607, 569), (606, 36, 37, 607)])
me_plane.polygons.foreach_set('use_smooth', [True] * 592)
_uv = me_plane.uv_layers.new(name='UVMap')
_uv.uv.foreach_set('vector', [0.0, -2.0, 0.0625, -2.0, 0.0625, -1.811, 0.0, -1.811, 0.0625, -2.0, 0.125, -2.0, 0.125, -1.811, 0.0625, -1.811, 0.125, -2.0, 0.1875, -2.0, 0.1875, -1.811, 0.125, -1.811, 0.1875, -2.0, 0.25, -2.0, 0.25, -1.811, 0.1875, -1.811, 0.25, -2.0, 0.3125, -2.0, 0.3125, -1.811, 0.25, -1.811, 0.3125, -2.0, 0.375, -2.0, 0.375, -1.811, 0.3125, -1.811, 0.375, -2.0, 0.4375, -2.0, 0.4375, -1.811, 0.375, -1.811, 0.4375, -2.0, 0.5, -2.0, 0.5, -1.811, 0.4375, -1.811, 0.5, -2.0, 0.5625, -2.0, 0.5625, -1.811, 0.5, -1.811, 0.5625, -2.0, 0.625, -2.0, 0.625, -1.811, 0.5625, -1.811, 0.625, -2.0, 0.6875, -2.0, 0.6875, -1.811, 0.625, -1.811, 0.6875, -2.0, 0.75, -2.0, 0.75, -1.811, 0.6875, -1.811, 0.75, -2.0, 0.8125, -2.0, 0.8125, -1.811, 0.75, -1.811, 0.8125, -2.0, 0.875, -2.0, 0.875, -1.811, 0.8125, -1.811, 0.875, -2.0, 0.9375, -2.0, 0.9375, -1.811, 0.875, -1.811, 0.9375, -2.0, 1.0, -2.0, 1.0, -1.811, 0.9375, -1.811, 0.0, -1.275, 0.0625, -1.275, 0.0625, -1.039, 0.0, -1.039, 0.0625, -1.275, 0.125, -1.275, 0.125, -1.039, 0.0625, -1.039, 0.125, -1.275, 0.1875, -1.275, 0.1875, -1.039, 0.125, -1.039, 0.1875, -1.275, 0.25, -1.275, 0.25, -1.039, 0.1875, -1.039, 0.25, -1.275, 0.3125, -1.275, 0.3125, -1.039, 0.25, -1.039, 0.3125, -1.275, 0.375, -1.275, 0.375, -1.039, 0.3125, -1.039, 0.375, -1.275, 0.4375, -1.275, 0.4375, -1.039, 0.375, -1.039, 0.4375, -1.275, 0.5, -1.275, 0.5, -1.039, 0.4375, -1.039, 0.5, -1.275, 0.5625, -1.275, 0.5625, -1.039, 0.5, -1.039, 0.5625, -1.275, 0.625, -1.275, 0.625, -1.039, 0.5625, -1.039, 0.625, -1.275, 0.6875, -1.275, 0.6875, -1.039, 0.625, -1.039, 0.6875, -1.275, 0.75, -1.275, 0.75, -1.039, 0.6875, -1.039, 0.75, -1.275, 0.8125, -1.275, 0.8125, -1.039, 0.75, -1.039, 0.8125, -1.275, 0.875, -1.275, 0.875, -1.039, 0.8125, -1.039, 0.875, -1.275, 0.9375, -1.275, 0.9375, -1.039, 0.875, -1.039, 0.9375, -1.275, 1.0, -1.275, 1.0, -1.039, 0.9375, -1.039, 0.0, -1.811, 0.0625, -1.811, 0.0625, -1.275, 0.0, -1.275, 0.0625, -1.811, 0.125, -1.811, 0.125, -1.275, 0.0625, -1.275, 0.125, -1.811, 0.1875, -1.811, 0.1875, -1.275, 0.125, -1.275, 0.1875, -1.811, 0.25, -1.811, 0.25, -1.275, 0.1875, -1.275, 0.25, -1.811, 0.3125, -1.811, 0.3125, -1.275, 0.25, -1.275, 0.3125, -1.811, 0.375, -1.811, 0.375, -1.275, 0.3125, -1.275, 0.375, -1.811, 0.4375, -1.811, 0.4375, -1.275, 0.375, -1.275, 0.4375, -1.811, 0.5, -1.811, 0.5, -1.275, 0.4375, -1.275, 0.5, -1.811, 0.5625, -1.811, 0.5625, -1.275, 0.5, -1.275, 0.5625, -1.811, 0.625, -1.811, 0.625, -1.275, 0.5625, -1.275, 0.625, -1.811, 0.6875, -1.811, 0.6875, -1.275, 0.625, -1.275, 0.6875, -1.811, 0.75, -1.811, 0.75, -1.275, 0.6875, -1.275, 0.75, -1.811, 0.8125, -1.811, 0.8125, -1.275, 0.75, -1.275, 0.8125, -1.811, 0.875, -1.811, 0.875, -1.275, 0.8125, -1.275, 0.875, -1.811, 0.9375, -1.811, 0.9375, -1.275, 0.875, -1.275, 0.9375, -1.811, 1.0, -1.811, 1.0, -1.275, 0.9375, -1.275, 0.0, -1.945, 0.0625, -1.945, 0.0625, -2.0, 0.0, -2.0, 0.0625, -1.945, 0.125, -1.945, 0.125, -2.0, 0.0625, -2.0, 0.125, -1.945, 0.1875, -1.945, 0.1875, -2.0, 0.125, -2.0, 0.1875, -1.945, 0.25, -1.945, 0.25, -2.0, 0.1875, -2.0, 0.25, -1.945, 0.3125, -1.945, 0.3125, -2.0, 0.25, -2.0, 0.3125, -1.945, 0.375, -1.945, 0.375, -2.0, 0.3125, -2.0, 0.375, -1.945, 0.4375, -1.945, 0.4375, -2.0, 0.375, -2.0, 0.4375, -1.945, 0.5, -1.945, 0.5, -2.0, 0.4375, -2.0, 0.5, -1.945, 0.5625, -1.945, 0.5625, -2.0, 0.5, -2.0, 0.5625, -1.945, 0.625, -1.945, 0.625, -2.0, 0.5625, -2.0, 0.625, -1.945, 0.6875, -1.945, 0.6875, -2.0, 0.625, -2.0, 0.6875, -1.945, 0.75, -1.945, 0.75, -2.0, 0.6875, -2.0, 0.75, -1.945, 0.8125, -1.945, 0.8125, -2.0, 0.75, -2.0, 0.8125, -1.945, 0.875, -1.945, 0.875, -2.0, 0.8125, -2.0, 0.875, -1.945, 0.9375, -1.945, 0.9375, -2.0, 0.875, -2.0, 0.9375, -1.945, 1.0, -1.945, 1.0, -2.0, 0.9375, -2.0, 0.0, -1.039, 0.0625, -1.039, 0.0625, -0.7628, 0.0, -0.7628, 0.0625, -1.039, 0.125, -1.039, 0.125, -0.7628, 0.0625, -0.7628, 0.125, -1.039, 0.1875, -1.039, 0.1875, -0.7628, 0.125, -0.7628, 0.1875, -1.039, 0.25, -1.039, 0.25, -0.7628, 0.1875, -0.7628, 0.25, -1.039, 0.3125, -1.039, 0.3125, -0.7628, 0.25, -0.7628, 0.3125, -1.039, 0.375, -1.039, 0.375, -0.7628, 0.3125, -0.7628, 0.375, -1.039, 0.4375, -1.039, 0.4375, -0.7628, 0.375, -0.7628, 0.4375, -1.039, 0.5, -1.039, 0.5, -0.7628, 0.4375, -0.7628, 0.5, -1.039, 0.5625, -1.039, 0.5625, -0.7628, 0.5, -0.7628, 0.5625, -1.039, 0.625, -1.039, 0.625, -0.7628, 0.5625, -0.7628, 0.625, -1.039, 0.6875, -1.039, 0.6875, -0.7628, 0.625, -0.7628, 0.6875, -1.039, 0.75, -1.039, 0.75, -0.7628, 0.6875, -0.7628, 0.75, -1.039, 0.8125, -1.039, 0.8125, -0.7628, 0.75, -0.7628, 0.8125, -1.039, 0.875, -1.039, 0.875, -0.7628, 0.8125, -0.7628, 0.875, -1.039, 0.9375, -1.039, 0.9375, -0.7628, 0.875, -0.7628, 0.9375, -1.039, 1.0, -1.039, 1.0, -0.7628, 0.9375, -0.7628, 0.0, -0.7628, 0.0625, -0.7628, 0.0625, -0.6367, 0.0, -0.6367, 0.0625, -0.7628, 0.125, -0.7628, 0.125, -0.6367, 0.0625, -0.6367, 0.125, -0.7628, 0.1875, -0.7628, 0.1875, -0.6367, 0.125, -0.6367, 0.1875, -0.7628, 0.25, -0.7628, 0.25, -0.6367, 0.1875, -0.6367, 0.25, -0.7628, 0.3125, -0.7628, 0.3125, -0.6367, 0.25, -0.6367, 0.3125, -0.7628, 0.375, -0.7628, 0.375, -0.6367, 0.3125, -0.6367, 0.375, -0.7628, 0.4375, -0.7628, 0.4375, -0.6367, 0.375, -0.6367, 0.4375, -0.7628, 0.5, -0.7628, 0.5, -0.6367, 0.4375, -0.6367, 0.5, -0.7628, 0.5625, -0.7628, 0.5625, -0.6367, 0.5, -0.6367, 0.5625, -0.7628, 0.625, -0.7628, 0.625, -0.6367, 0.5625, -0.6367, 0.625, -0.7628, 0.6875, -0.7628, 0.6875, -0.6367, 0.625, -0.6367, 0.6875, -0.7628, 0.75, -0.7628, 0.75, -0.6367, 0.6875, -0.6367, 0.75, -0.7628, 0.8125, -0.7628, 0.8125, -0.6367, 0.75, -0.6367, 0.8125, -0.7628, 0.875, -0.7628, 0.875, -0.6367, 0.8125, -0.6367, 0.875, -0.7628, 0.9375, -0.7628, 0.9375, -0.6367, 0.875, -0.6367, 0.9375, -0.7628, 1.0, -0.7628, 1.0, -0.6367, 0.9375, -0.6367, 0.0, -0.6367, 0.0625, -0.6367, 0.0625, 0.03958, 0.0, 0.03958, 0.0625, -0.6367, 0.125, -0.6367, 0.125, 0.03958, 0.0625, 0.03958, 0.125, -0.6367, 0.1875, -0.6367, 0.1875, 0.03958, 0.125, 0.03958, 0.1875, -0.6367, 0.25, -0.6367, 0.25, 0.03958, 0.1875, 0.03958, 0.25, -0.6367, 0.3125, -0.6367, 0.3125, 0.03958, 0.25, 0.03958, 0.3125, -0.6367, 0.375, -0.6367, 0.375, 0.03958, 0.3125, 0.03958, 0.375, -0.6367, 0.4375, -0.6367, 0.4375, 0.03958, 0.375, 0.03958, 0.4375, -0.6367, 0.5, -0.6367, 0.5, 0.03958, 0.4375, 0.03958, 0.5, -0.6367, 0.5625, -0.6367, 0.5625, 0.03958, 0.5, 0.03958, 0.5625, -0.6367, 0.625, -0.6367, 0.625, 0.03958, 0.5625, 0.03958, 0.625, -0.6367, 0.6875, -0.6367, 0.6875, 0.03958, 0.625, 0.03958, 0.6875, -0.6367, 0.75, -0.6367, 0.75, 0.03958, 0.6875, 0.03958, 0.75, -0.6367, 0.8125, -0.6367, 0.8125, 0.03958, 0.75, 0.03958, 0.8125, -0.6367, 0.875, -0.6367, 0.875, 0.03958, 0.8125, 0.03958, 0.875, -0.6367, 0.9375, -0.6367, 0.9375, 0.03958, 0.875, 0.03958, 0.9375, -0.6367, 1.0, -0.6367, 1.0, 0.03958, 0.9375, 0.03958, 0.0, 0.03958, 0.0625, 0.03958, 0.0625, 0.07917, 0.0, 0.07917, 0.0625, 0.03958, 0.125, 0.03958, 0.125, 0.07917, 0.0625, 0.07917, 0.125, 0.03958, 0.1875, 0.03958, 0.1875, 0.07917, 0.125, 0.07917, 0.1875, 0.03958, 0.25, 0.03958, 0.25, 0.07917, 0.1875, 0.07917, 0.25, 0.03958, 0.3125, 0.03958, 0.3125, 0.07917, 0.25, 0.07917, 0.3125, 0.03958, 0.375, 0.03958, 0.375, 0.07917, 0.3125, 0.07917, 0.375, 0.03958, 0.4375, 0.03958, 0.4375, 0.07917, 0.375, 0.07917, 0.4375, 0.03958, 0.5, 0.03958, 0.5, 0.07917, 0.4375, 0.07917, 0.5, 0.03958, 0.5625, 0.03958, 0.5625, 0.07917, 0.5, 0.07917, 0.5625, 0.03958, 0.625, 0.03958, 0.625, 0.07917, 0.5625, 0.07917, 0.625, 0.03958, 0.6875, 0.03958, 0.6875, 0.07917, 0.625, 0.07917, 0.6875, 0.03958, 0.75, 0.03958, 0.75, 0.07917, 0.6875, 0.07917, 0.75, 0.03958, 0.8125, 0.03958, 0.8125, 0.07917, 0.75, 0.07917, 0.8125, 0.03958, 0.875, 0.03958, 0.875, 0.07917, 0.8125, 0.07917, 0.875, 0.03958, 0.9375, 0.03958, 0.9375, 0.07917, 0.875, 0.07917, 0.9375, 0.03958, 1.0, 0.03958, 1.0, 0.07917, 0.9375, 0.07917, 0.0, 0.07917, 0.0625, 0.07917, 0.0625, 0.1267, 0.0, 0.1267, 0.0625, 0.07917, 0.125, 0.07917, 0.125, 0.1267, 0.0625, 0.1267, 0.125, 0.07917, 0.1875, 0.07917, 0.1875, 0.1267, 0.125, 0.1267, 0.1875, 0.07917, 0.25, 0.07917, 0.25, 0.1267, 0.1875, 0.1267, 0.25, 0.07917, 0.3125, 0.07917, 0.3125, 0.1267, 0.25, 0.1267, 0.3125, 0.07917, 0.375, 0.07917, 0.375, 0.1267, 0.3125, 0.1267, 0.375, 0.07917, 0.4375, 0.07917, 0.4375, 0.1267, 0.375, 0.1267, 0.4375, 0.07917, 0.5, 0.07917, 0.5, 0.1267, 0.4375, 0.1267, 0.5, 0.07917, 0.5625, 0.07917, 0.5625, 0.1267, 0.5, 0.1267, 0.5625, 0.07917, 0.625, 0.07917, 0.625, 0.1267, 0.5625, 0.1267, 0.625, 0.07917, 0.6875, 0.07917, 0.6875, 0.1267, 0.625, 0.1267, 0.6875, 0.07917, 0.75, 0.07917, 0.75, 0.1267, 0.6875, 0.1267, 0.75, 0.07917, 0.8125, 0.07917, 0.8125, 0.1267, 0.75, 0.1267, 0.8125, 0.07917, 0.875, 0.07917, 0.875, 0.1267, 0.8125, 0.1267, 0.875, 0.07917, 0.9375, 0.07917, 0.9375, 0.1267, 0.875, 0.1267, 0.9375, 0.07917, 1.0, 0.07917, 1.0, 0.1267, 0.9375, 0.1267, 0.0, 0.1267, 0.0625, 0.1267, 0.0625, 0.1821, 0.0, 0.1821, 0.0625, 0.1267, 0.125, 0.1267, 0.125, 0.1821, 0.0625, 0.1821, 0.125, 0.1267, 0.1875, 0.1267, 0.1875, 0.1821, 0.125, 0.1821, 0.1875, 0.1267, 0.25, 0.1267, 0.25, 0.1821, 0.1875, 0.1821, 0.25, 0.1267, 0.3125, 0.1267, 0.3125, 0.1821, 0.25, 0.1821, 0.3125, 0.1267, 0.375, 0.1267, 0.375, 0.1821, 0.3125, 0.1821, 0.375, 0.1267, 0.4375, 0.1267, 0.4375, 0.1821, 0.375, 0.1821, 0.4375, 0.1267, 0.5, 0.1267, 0.5, 0.1821, 0.4375, 0.1821, 0.5, 0.1267, 0.5625, 0.1267, 0.5625, 0.1821, 0.5, 0.1821, 0.5625, 0.1267, 0.625, 0.1267, 0.625, 0.1821, 0.5625, 0.1821, 0.625, 0.1267, 0.6875, 0.1267, 0.6875, 0.1821, 0.625, 0.1821, 0.6875, 0.1267, 0.75, 0.1267, 0.75, 0.1821, 0.6875, 0.1821, 0.75, 0.1267, 0.8125, 0.1267, 0.8125, 0.1821, 0.75, 0.1821, 0.8125, 0.1267, 0.875, 0.1267, 0.875, 0.1821, 0.8125, 0.1821, 0.875, 0.1267, 0.9375, 0.1267, 0.9375, 0.1821, 0.875, 0.1821, 0.9375, 0.1267, 1.0, 0.1267, 1.0, 0.1821, 0.9375, 0.1821, 0.0, 0.1821, 0.0625, 0.1821, 0.0625, 0.2164, 0.0, 0.2164, 0.0625, 0.1821, 0.125, 0.1821, 0.125, 0.2164, 0.0625, 0.2164, 0.125, 0.1821, 0.1875, 0.1821, 0.1875, 0.2164, 0.125, 0.2164, 0.1875, 0.1821, 0.25, 0.1821, 0.25, 0.2164, 0.1875, 0.2164, 0.25, 0.1821, 0.3125, 0.1821, 0.3125, 0.2164, 0.25, 0.2164, 0.3125, 0.1821, 0.375, 0.1821, 0.375, 0.2164, 0.3125, 0.2164, 0.375, 0.1821, 0.4375, 0.1821, 0.4375, 0.2164, 0.375, 0.2164, 0.4375, 0.1821, 0.5, 0.1821, 0.5, 0.2164, 0.4375, 0.2164, 0.5, 0.1821, 0.5625, 0.1821, 0.5625, 0.2164, 0.5, 0.2164, 0.5625, 0.1821, 0.625, 0.1821, 0.625, 0.2164, 0.5625, 0.2164, 0.625, 0.1821, 0.6875, 0.1821, 0.6875, 0.2164, 0.625, 0.2164, 0.6875, 0.1821, 0.75, 0.1821, 0.75, 0.2164, 0.6875, 0.2164, 0.75, 0.1821, 0.8125, 0.1821, 0.8125, 0.2164, 0.75, 0.2164, 0.8125, 0.1821, 0.875, 0.1821, 0.875, 0.2164, 0.8125, 0.2164, 0.875, 0.1821, 0.9375, 0.1821, 0.9375, 0.2164, 0.875, 0.2164, 0.9375, 0.1821, 1.0, 0.1821, 1.0, 0.2164, 0.9375, 0.2164, 0.0, 0.2164, 0.0625, 0.2164, 0.0625, 0.2613, 0.0, 0.2613, 0.0625, 0.2164, 0.125, 0.2164, 0.125, 0.2613, 0.0625, 0.2613, 0.125, 0.2164, 0.1875, 0.2164, 0.1875, 0.2613, 0.125, 0.2613, 0.1875, 0.2164, 0.25, 0.2164, 0.25, 0.2613, 0.1875, 0.2613, 0.25, 0.2164, 0.3125, 0.2164, 0.3125, 0.2613, 0.25, 0.2613, 0.3125, 0.2164, 0.375, 0.2164, 0.375, 0.2613, 0.3125, 0.2613, 0.375, 0.2164, 0.4375, 0.2164, 0.4375, 0.2613, 0.375, 0.2613, 0.4375, 0.2164, 0.5, 0.2164, 0.5, 0.2613, 0.4375, 0.2613, 0.5, 0.2164, 0.5625, 0.2164, 0.5625, 0.2613, 0.5, 0.2613, 0.5625, 0.2164, 0.625, 0.2164, 0.625, 0.2613, 0.5625, 0.2613, 0.625, 0.2164, 0.6875, 0.2164, 0.6875, 0.2613, 0.625, 0.2613, 0.6875, 0.2164, 0.75, 0.2164, 0.75, 0.2613, 0.6875, 0.2613, 0.75, 0.2164, 0.8125, 0.2164, 0.8125, 0.2613, 0.75, 0.2613, 0.8125, 0.2164, 0.875, 0.2164, 0.875, 0.2613, 0.8125, 0.2613, 0.875, 0.2164, 0.9375, 0.2164, 0.9375, 0.2613, 0.875, 0.2613, 0.9375, 0.2164, 1.0, 0.2164, 1.0, 0.2613, 0.9375, 0.2613, 0.0, 0.2613, 0.0625, 0.2613, 0.0625, 0.3378, 0.0, 0.3378, 0.0625, 0.2613, 0.125, 0.2613, 0.125, 0.3378, 0.0625, 0.3378, 0.125, 0.2613, 0.1875, 0.2613, 0.1875, 0.3378, 0.125, 0.3378, 0.1875, 0.2613, 0.25, 0.2613, 0.25, 0.3378, 0.1875, 0.3378, 0.25, 0.2613, 0.3125, 0.2613, 0.3125, 0.3378, 0.25, 0.3378, 0.3125, 0.2613, 0.375, 0.2613, 0.375, 0.3378, 0.3125, 0.3378, 0.375, 0.2613, 0.4375, 0.2613, 0.4375, 0.3378, 0.375, 0.3378, 0.4375, 0.2613, 0.5, 0.2613, 0.5, 0.3378, 0.4375, 0.3378, 0.5, 0.2613, 0.5625, 0.2613, 0.5625, 0.3378, 0.5, 0.3378, 0.5625, 0.2613, 0.625, 0.2613, 0.625, 0.3378, 0.5625, 0.3378, 0.625, 0.2613, 0.6875, 0.2613, 0.6875, 0.3378, 0.625, 0.3378, 0.6875, 0.2613, 0.75, 0.2613, 0.75, 0.3378, 0.6875, 0.3378, 0.75, 0.2613, 0.8125, 0.2613, 0.8125, 0.3378, 0.75, 0.3378, 0.8125, 0.2613, 0.875, 0.2613, 0.875, 0.3378, 0.8125, 0.3378, 0.875, 0.2613, 0.9375, 0.2613, 0.9375, 0.3378, 0.875, 0.3378, 0.9375, 0.2613, 1.0, 0.2613, 1.0, 0.3378, 0.9375, 0.3378, 0.0, 0.3378, 0.0625, 0.3378, 0.0625, 0.3827, 0.0, 0.3827, 0.0625, 0.3378, 0.125, 0.3378, 0.125, 0.3827, 0.0625, 0.3827, 0.125, 0.3378, 0.1875, 0.3378, 0.1875, 0.3827, 0.125, 0.3827, 0.1875, 0.3378, 0.25, 0.3378, 0.25, 0.3827, 0.1875, 0.3827, 0.25, 0.3378, 0.3125, 0.3378, 0.3125, 0.3827, 0.25, 0.3827, 0.3125, 0.3378, 0.375, 0.3378, 0.375, 0.3827, 0.3125, 0.3827, 0.375, 0.3378, 0.4375, 0.3378, 0.4375, 0.3827, 0.375, 0.3827, 0.4375, 0.3378, 0.5, 0.3378, 0.5, 0.3827, 0.4375, 0.3827, 0.5, 0.3378, 0.5625, 0.3378, 0.5625, 0.3827, 0.5, 0.3827, 0.5625, 0.3378, 0.625, 0.3378, 0.625, 0.3827, 0.5625, 0.3827, 0.625, 0.3378, 0.6875, 0.3378, 0.6875, 0.3827, 0.625, 0.3827, 0.6875, 0.3378, 0.75, 0.3378, 0.75, 0.3827, 0.6875, 0.3827, 0.75, 0.3378, 0.8125, 0.3378, 0.8125, 0.3827, 0.75, 0.3827, 0.8125, 0.3378, 0.875, 0.3378, 0.875, 0.3827, 0.8125, 0.3827, 0.875, 0.3378, 0.9375, 0.3378, 0.9375, 0.3827, 0.875, 0.3827, 0.9375, 0.3378, 1.0, 0.3378, 1.0, 0.3827, 0.9375, 0.3827, 0.0, 0.3827, 0.0625, 0.3827, 0.0625, 0.417, 0.0, 0.417, 0.0625, 0.3827, 0.125, 0.3827, 0.125, 0.417, 0.0625, 0.417, 0.125, 0.3827, 0.1875, 0.3827, 0.1875, 0.417, 0.125, 0.417, 0.1875, 0.3827, 0.25, 0.3827, 0.25, 0.417, 0.1875, 0.417, 0.25, 0.3827, 0.3125, 0.3827, 0.3125, 0.417, 0.25, 0.417, 0.3125, 0.3827, 0.375, 0.3827, 0.375, 0.417, 0.3125, 0.417, 0.375, 0.3827, 0.4375, 0.3827, 0.4375, 0.417, 0.375, 0.417, 0.4375, 0.3827, 0.5, 0.3827, 0.5, 0.417, 0.4375, 0.417, 0.5, 0.3827, 0.5625, 0.3827, 0.5625, 0.417, 0.5, 0.417, 0.5625, 0.3827, 0.625, 0.3827, 0.625, 0.417, 0.5625, 0.417, 0.625, 0.3827, 0.6875, 0.3827, 0.6875, 0.417, 0.625, 0.417, 0.6875, 0.3827, 0.75, 0.3827, 0.75, 0.417, 0.6875, 0.417, 0.75, 0.3827, 0.8125, 0.3827, 0.8125, 0.417, 0.75, 0.417, 0.8125, 0.3827, 0.875, 0.3827, 0.875, 0.417, 0.8125, 0.417, 0.875, 0.3827, 0.9375, 0.3827, 0.9375, 0.417, 0.875, 0.417, 0.9375, 0.3827, 1.0, 0.3827, 1.0, 0.417, 0.9375, 0.417, 0.0, 0.417, 0.0625, 0.417, 0.0625, 0.4909, 0.0, 0.4909, 0.0625, 0.417, 0.125, 0.417, 0.125, 0.4909, 0.0625, 0.4909, 0.125, 0.417, 0.1875, 0.417, 0.1875, 0.4909, 0.125, 0.4909, 0.1875, 0.417, 0.25, 0.417, 0.25, 0.4909, 0.1875, 0.4909, 0.25, 0.417, 0.3125, 0.417, 0.3125, 0.4909, 0.25, 0.4909, 0.3125, 0.417, 0.375, 0.417, 0.375, 0.4909, 0.3125, 0.4909, 0.375, 0.417, 0.4375, 0.417, 0.4375, 0.4909, 0.375, 0.4909, 0.4375, 0.417, 0.5, 0.417, 0.5, 0.4909, 0.4375, 0.4909, 0.5, 0.417, 0.5625, 0.417, 0.5625, 0.4909, 0.5, 0.4909, 0.5625, 0.417, 0.625, 0.417, 0.625, 0.4909, 0.5625, 0.4909, 0.625, 0.417, 0.6875, 0.417, 0.6875, 0.4909, 0.625, 0.4909, 0.6875, 0.417, 0.75, 0.417, 0.75, 0.4909, 0.6875, 0.4909, 0.75, 0.417, 0.8125, 0.417, 0.8125, 0.4909, 0.75, 0.4909, 0.8125, 0.417, 0.875, 0.417, 0.875, 0.4909, 0.8125, 0.4909, 0.875, 0.417, 0.9375, 0.417, 0.9375, 0.4909, 0.875, 0.4909, 0.9375, 0.417, 1.0, 0.417, 1.0, 0.4909, 0.9375, 0.4909, 0.0, 0.4909, 0.0625, 0.4909, 0.0625, 0.5305, 0.0, 0.5305, 0.0625, 0.4909, 0.125, 0.4909, 0.125, 0.5305, 0.0625, 0.5305, 0.125, 0.4909, 0.1875, 0.4909, 0.1875, 0.5305, 0.125, 0.5305, 0.1875, 0.4909, 0.25, 0.4909, 0.25, 0.5305, 0.1875, 0.5305, 0.25, 0.4909, 0.3125, 0.4909, 0.3125, 0.5305, 0.25, 0.5305, 0.3125, 0.4909, 0.375, 0.4909, 0.375, 0.5305, 0.3125, 0.5305, 0.375, 0.4909, 0.4375, 0.4909, 0.4375, 0.5305, 0.375, 0.5305, 0.4375, 0.4909, 0.5, 0.4909, 0.5, 0.5305, 0.4375, 0.5305, 0.5, 0.4909, 0.5625, 0.4909, 0.5625, 0.5305, 0.5, 0.5305, 0.5625, 0.4909, 0.625, 0.4909, 0.625, 0.5305, 0.5625, 0.5305, 0.625, 0.4909, 0.6875, 0.4909, 0.6875, 0.5305, 0.625, 0.5305, 0.6875, 0.4909, 0.75, 0.4909, 0.75, 0.5305, 0.6875, 0.5305, 0.75, 0.4909, 0.8125, 0.4909, 0.8125, 0.5305, 0.75, 0.5305, 0.8125, 0.4909, 0.875, 0.4909, 0.875, 0.5305, 0.8125, 0.5305, 0.875, 0.4909, 0.9375, 0.4909, 0.9375, 0.5305, 0.875, 0.5305, 0.9375, 0.4909, 1.0, 0.4909, 1.0, 0.5305, 0.9375, 0.5305, 0.0, 0.5305, 0.0625, 0.5305, 0.0625, 0.578, 0.0, 0.578, 0.0625, 0.5305, 0.125, 0.5305, 0.125, 0.578, 0.0625, 0.578, 0.125, 0.5305, 0.1875, 0.5305, 0.1875, 0.578, 0.125, 0.578, 0.1875, 0.5305, 0.25, 0.5305, 0.25, 0.578, 0.1875, 0.578, 0.25, 0.5305, 0.3125, 0.5305, 0.3125, 0.578, 0.25, 0.578, 0.3125, 0.5305, 0.375, 0.5305, 0.375, 0.578, 0.3125, 0.578, 0.375, 0.5305, 0.4375, 0.5305, 0.4375, 0.578, 0.375, 0.578, 0.4375, 0.5305, 0.5, 0.5305, 0.5, 0.578, 0.4375, 0.578, 0.5, 0.5305, 0.5625, 0.5305, 0.5625, 0.578, 0.5, 0.578, 0.5625, 0.5305, 0.625, 0.5305, 0.625, 0.578, 0.5625, 0.578, 0.625, 0.5305, 0.6875, 0.5305, 0.6875, 0.578, 0.625, 0.578, 0.6875, 0.5305, 0.75, 0.5305, 0.75, 0.578, 0.6875, 0.578, 0.75, 0.5305, 0.8125, 0.5305, 0.8125, 0.578, 0.75, 0.578, 0.8125, 0.5305, 0.875, 0.5305, 0.875, 0.578, 0.8125, 0.578, 0.875, 0.5305, 0.9375, 0.5305, 0.9375, 0.578, 0.875, 0.578, 0.9375, 0.5305, 1.0, 0.5305, 1.0, 0.578, 0.9375, 0.578, 0.0, 0.578, 0.0625, 0.578, 0.0625, 0.8445, 0.0, 0.8445, 0.0625, 0.578, 0.125, 0.578, 0.125, 0.8445, 0.0625, 0.8445, 0.125, 0.578, 0.1875, 0.578, 0.1875, 0.8445, 0.125, 0.8445, 0.1875, 0.578, 0.25, 0.578, 0.25, 0.8445, 0.1875, 0.8445, 0.25, 0.578, 0.3125, 0.578, 0.3125, 0.8445, 0.25, 0.8445, 0.3125, 0.578, 0.375, 0.578, 0.375, 0.8445, 0.3125, 0.8445, 0.375, 0.578, 0.4375, 0.578, 0.4375, 0.8445, 0.375, 0.8445, 0.4375, 0.578, 0.5, 0.578, 0.5, 0.8445, 0.4375, 0.8445, 0.5, 0.578, 0.5625, 0.578, 0.5625, 0.8445, 0.5, 0.8445, 0.5625, 0.578, 0.625, 0.578, 0.625, 0.8445, 0.5625, 0.8445, 0.625, 0.578, 0.6875, 0.578, 0.6875, 0.8445, 0.625, 0.8445, 0.6875, 0.578, 0.75, 0.578, 0.75, 0.8445, 0.6875, 0.8445, 0.75, 0.578, 0.8125, 0.578, 0.8125, 0.8445, 0.75, 0.8445, 0.8125, 0.578, 0.875, 0.578, 0.875, 0.8445, 0.8125, 0.8445, 0.875, 0.578, 0.9375, 0.578, 0.9375, 0.8445, 0.875, 0.8445, 0.9375, 0.578, 1.0, 0.578, 1.0, 0.8445, 0.9375, 0.8445, 0.0, 0.8445, 0.0625, 0.8445, 0.0625, 1.05, 0.0, 1.05, 0.0625, 0.8445, 0.125, 0.8445, 0.125, 1.05, 0.0625, 1.05, 0.125, 0.8445, 0.1875, 0.8445, 0.1875, 1.05, 0.125, 1.05, 0.1875, 0.8445, 0.25, 0.8445, 0.25, 1.05, 0.1875, 1.05, 0.25, 0.8445, 0.3125, 0.8445, 0.3125, 1.05, 0.25, 1.05, 0.3125, 0.8445, 0.375, 0.8445, 0.375, 1.05, 0.3125, 1.05, 0.375, 0.8445, 0.4375, 0.8445, 0.4375, 1.05, 0.375, 1.05, 0.4375, 0.8445, 0.5, 0.8445, 0.5, 1.05, 0.4375, 1.05, 0.5, 0.8445, 0.5625, 0.8445, 0.5625, 1.05, 0.5, 1.05, 0.5625, 0.8445, 0.625, 0.8445, 0.625, 1.05, 0.5625, 1.05, 0.625, 0.8445, 0.6875, 0.8445, 0.6875, 1.05, 0.625, 1.05, 0.6875, 0.8445, 0.75, 0.8445, 0.75, 1.05, 0.6875, 1.05, 0.75, 0.8445, 0.8125, 0.8445, 0.8125, 1.05, 0.75, 1.05, 0.8125, 0.8445, 0.875, 0.8445, 0.875, 1.05, 0.8125, 1.05, 0.875, 0.8445, 0.9375, 0.8445, 0.9375, 1.05, 0.875, 1.05, 0.9375, 0.8445, 1.0, 0.8445, 1.0, 1.05, 0.9375, 1.05, 0.0, 1.05, 0.0625, 1.05, 0.0625, 1.077, 0.0, 1.077, 0.0625, 1.05, 0.125, 1.05, 0.125, 1.077, 0.0625, 1.077, 0.125, 1.05, 0.1875, 1.05, 0.1875, 1.077, 0.125, 1.077, 0.1875, 1.05, 0.25, 1.05, 0.25, 1.077, 0.1875, 1.077, 0.25, 1.05, 0.3125, 1.05, 0.3125, 1.077, 0.25, 1.077, 0.3125, 1.05, 0.375, 1.05, 0.375, 1.077, 0.3125, 1.077, 0.375, 1.05, 0.4375, 1.05, 0.4375, 1.077, 0.375, 1.077, 0.4375, 1.05, 0.5, 1.05, 0.5, 1.077, 0.4375, 1.077, 0.5, 1.05, 0.5625, 1.05, 0.5625, 1.077, 0.5, 1.077, 0.5625, 1.05, 0.625, 1.05, 0.625, 1.077, 0.5625, 1.077, 0.625, 1.05, 0.6875, 1.05, 0.6875, 1.077, 0.625, 1.077, 0.6875, 1.05, 0.75, 1.05, 0.75, 1.077, 0.6875, 1.077, 0.75, 1.05, 0.8125, 1.05, 0.8125, 1.077, 0.75, 1.077, 0.8125, 1.05, 0.875, 1.05, 0.875, 1.077, 0.8125, 1.077, 0.875, 1.05, 0.9375, 1.05, 0.9375, 1.077, 0.875, 1.077, 0.9375, 1.05, 1.0, 1.05, 1.0, 1.077, 0.9375, 1.077, 0.0, 1.077, 0.0625, 1.077, 0.0625, 1.106, 0.0, 1.106, 0.0625, 1.077, 0.125, 1.077, 0.125, 1.106, 0.0625, 1.106, 0.125, 1.077, 0.1875, 1.077, 0.1875, 1.106, 0.125, 1.106, 0.1875, 1.077, 0.25, 1.077, 0.25, 1.106, 0.1875, 1.106, 0.25, 1.077, 0.3125, 1.077, 0.3125, 1.106, 0.25, 1.106, 0.3125, 1.077, 0.375, 1.077, 0.375, 1.106, 0.3125, 1.106, 0.375, 1.077, 0.4375, 1.077, 0.4375, 1.106, 0.375, 1.106, 0.4375, 1.077, 0.5, 1.077, 0.5, 1.106, 0.4375, 1.106, 0.5, 1.077, 0.5625, 1.077, 0.5625, 1.106, 0.5, 1.106, 0.5625, 1.077, 0.625, 1.077, 0.625, 1.106, 0.5625, 1.106, 0.625, 1.077, 0.6875, 1.077, 0.6875, 1.106, 0.625, 1.106, 0.6875, 1.077, 0.75, 1.077, 0.75, 1.106, 0.6875, 1.106, 0.75, 1.077, 0.8125, 1.077, 0.8125, 1.106, 0.75, 1.106, 0.8125, 1.077, 0.875, 1.077, 0.875, 1.106, 0.8125, 1.106, 0.875, 1.077, 0.9375, 1.077, 0.9375, 1.106, 0.875, 1.106, 0.9375, 1.077, 1.0, 1.077, 1.0, 1.106, 0.9375, 1.106, 0.0, 1.106, 0.0625, 1.106, 0.0625, 1.288, 0.0, 1.288, 0.0625, 1.106, 0.125, 1.106, 0.125, 1.288, 0.0625, 1.288, 0.125, 1.106, 0.1875, 1.106, 0.1875, 1.288, 0.125, 1.288, 0.1875, 1.106, 0.25, 1.106, 0.25, 1.288, 0.1875, 1.288, 0.25, 1.106, 0.3125, 1.106, 0.3125, 1.288, 0.25, 1.288, 0.3125, 1.106, 0.375, 1.106, 0.375, 1.288, 0.3125, 1.288, 0.375, 1.106, 0.4375, 1.106, 0.4375, 1.288, 0.375, 1.288, 0.4375, 1.106, 0.5, 1.106, 0.5, 1.288, 0.4375, 1.288, 0.5, 1.106, 0.5625, 1.106, 0.5625, 1.288, 0.5, 1.288, 0.5625, 1.106, 0.625, 1.106, 0.625, 1.288, 0.5625, 1.288, 0.625, 1.106, 0.6875, 1.106, 0.6875, 1.288, 0.625, 1.288, 0.6875, 1.106, 0.75, 1.106, 0.75, 1.288, 0.6875, 1.288, 0.75, 1.106, 0.8125, 1.106, 0.8125, 1.288, 0.75, 1.288, 0.8125, 1.106, 0.875, 1.106, 0.875, 1.288, 0.8125, 1.288, 0.875, 1.106, 0.9375, 1.106, 0.9375, 1.288, 0.875, 1.288, 0.9375, 1.106, 1.0, 1.106, 1.0, 1.288, 0.9375, 1.288, 0.0, 1.288, 0.0625, 1.288, 0.0625, 1.301, 0.0, 1.301, 0.0625, 1.288, 0.125, 1.288, 0.125, 1.301, 0.0625, 1.301, 0.125, 1.288, 0.1875, 1.288, 0.1875, 1.301, 0.125, 1.301, 0.1875, 1.288, 0.25, 1.288, 0.25, 1.301, 0.1875, 1.301, 0.25, 1.288, 0.3125, 1.288, 0.3125, 1.301, 0.25, 1.301, 0.3125, 1.288, 0.375, 1.288, 0.375, 1.301, 0.3125, 1.301, 0.375, 1.288, 0.4375, 1.288, 0.4375, 1.301, 0.375, 1.301, 0.4375, 1.288, 0.5, 1.288, 0.5, 1.301, 0.4375, 1.301, 0.5, 1.288, 0.5625, 1.288, 0.5625, 1.301, 0.5, 1.301, 0.5625, 1.288, 0.625, 1.288, 0.625, 1.301, 0.5625, 1.301, 0.625, 1.288, 0.6875, 1.288, 0.6875, 1.301, 0.625, 1.301, 0.6875, 1.288, 0.75, 1.288, 0.75, 1.301, 0.6875, 1.301, 0.75, 1.288, 0.8125, 1.288, 0.8125, 1.301, 0.75, 1.301, 0.8125, 1.288, 0.875, 1.288, 0.875, 1.301, 0.8125, 1.301, 0.875, 1.288, 0.9375, 1.288, 0.9375, 1.301, 0.875, 1.301, 0.9375, 1.288, 1.0, 1.288, 1.0, 1.301, 0.9375, 1.301, 0.0, 1.301, 0.0625, 1.301, 0.0625, 1.343, 0.0, 1.343, 0.0625, 1.301, 0.125, 1.301, 0.125, 1.343, 0.0625, 1.343, 0.125, 1.301, 0.1875, 1.301, 0.1875, 1.343, 0.125, 1.343, 0.1875, 1.301, 0.25, 1.301, 0.25, 1.343, 0.1875, 1.343, 0.25, 1.301, 0.3125, 1.301, 0.3125, 1.343, 0.25, 1.343, 0.3125, 1.301, 0.375, 1.301, 0.375, 1.343, 0.3125, 1.343, 0.375, 1.301, 0.4375, 1.301, 0.4375, 1.343, 0.375, 1.343, 0.4375, 1.301, 0.5, 1.301, 0.5, 1.343, 0.4375, 1.343, 0.5, 1.301, 0.5625, 1.301, 0.5625, 1.343, 0.5, 1.343, 0.5625, 1.301, 0.625, 1.301, 0.625, 1.343, 0.5625, 1.343, 0.625, 1.301, 0.6875, 1.301, 0.6875, 1.343, 0.625, 1.343, 0.6875, 1.301, 0.75, 1.301, 0.75, 1.343, 0.6875, 1.343, 0.75, 1.301, 0.8125, 1.301, 0.8125, 1.343, 0.75, 1.343, 0.8125, 1.301, 0.875, 1.301, 0.875, 1.343, 0.8125, 1.343, 0.875, 1.301, 0.9375, 1.301, 0.9375, 1.343, 0.875, 1.343, 0.9375, 1.301, 1.0, 1.301, 1.0, 1.343, 0.9375, 1.343, 0.0, 1.343, 0.0625, 1.343, 0.0625, 1.591, 0.0, 1.591, 0.0625, 1.343, 0.125, 1.343, 0.125, 1.591, 0.0625, 1.591, 0.125, 1.343, 0.1875, 1.343, 0.1875, 1.591, 0.125, 1.591, 0.1875, 1.343, 0.25, 1.343, 0.25, 1.591, 0.1875, 1.591, 0.25, 1.343, 0.3125, 1.343, 0.3125, 1.591, 0.25, 1.591, 0.3125, 1.343, 0.375, 1.343, 0.375, 1.591, 0.3125, 1.591, 0.375, 1.343, 0.4375, 1.343, 0.4375, 1.591, 0.375, 1.591, 0.4375, 1.343, 0.5, 1.343, 0.5, 1.591, 0.4375, 1.591, 0.5, 1.343, 0.5625, 1.343, 0.5625, 1.591, 0.5, 1.591, 0.5625, 1.343, 0.625, 1.343, 0.625, 1.591, 0.5625, 1.591, 0.625, 1.343, 0.6875, 1.343, 0.6875, 1.591, 0.625, 1.591, 0.6875, 1.343, 0.75, 1.343, 0.75, 1.591, 0.6875, 1.591, 0.75, 1.343, 0.8125, 1.343, 0.8125, 1.591, 0.75, 1.591, 0.8125, 1.343, 0.875, 1.343, 0.875, 1.591, 0.8125, 1.591, 0.875, 1.343, 0.9375, 1.343, 0.9375, 1.591, 0.875, 1.591, 0.9375, 1.343, 1.0, 1.343, 1.0, 1.591, 0.9375, 1.591, 0.0, 1.591, 0.0625, 1.591, 0.0625, 1.702, 0.0, 1.702, 0.0625, 1.591, 0.125, 1.591, 0.125, 1.702, 0.0625, 1.702, 0.125, 1.591, 0.1875, 1.591, 0.1875, 1.702, 0.125, 1.702, 0.1875, 1.591, 0.25, 1.591, 0.25, 1.702, 0.1875, 1.702, 0.25, 1.591, 0.3125, 1.591, 0.3125, 1.702, 0.25, 1.702, 0.3125, 1.591, 0.375, 1.591, 0.375, 1.702, 0.3125, 1.702, 0.375, 1.591, 0.4375, 1.591, 0.4375, 1.702, 0.375, 1.702, 0.4375, 1.591, 0.5, 1.591, 0.5, 1.702, 0.4375, 1.702, 0.5, 1.591, 0.5625, 1.591, 0.5625, 1.702, 0.5, 1.702, 0.5625, 1.591, 0.625, 1.591, 0.625, 1.702, 0.5625, 1.702, 0.625, 1.591, 0.6875, 1.591, 0.6875, 1.702, 0.625, 1.702, 0.6875, 1.591, 0.75, 1.591, 0.75, 1.702, 0.6875, 1.702, 0.75, 1.591, 0.8125, 1.591, 0.8125, 1.702, 0.75, 1.702, 0.8125, 1.591, 0.875, 1.591, 0.875, 1.702, 0.8125, 1.702, 0.875, 1.591, 0.9375, 1.591, 0.9375, 1.702, 0.875, 1.702, 0.9375, 1.591, 1.0, 1.591, 1.0, 1.702, 0.9375, 1.702, 0.0, 1.702, 0.0625, 1.702, 0.0625, 1.705, 0.0, 1.705, 0.0625, 1.702, 0.125, 1.702, 0.125, 1.705, 0.0625, 1.705, 0.125, 1.702, 0.1875, 1.702, 0.1875, 1.705, 0.125, 1.705, 0.1875, 1.702, 0.25, 1.702, 0.25, 1.705, 0.1875, 1.705, 0.25, 1.702, 0.3125, 1.702, 0.3125, 1.705, 0.25, 1.705, 0.3125, 1.702, 0.375, 1.702, 0.375, 1.705, 0.3125, 1.705, 0.375, 1.702, 0.4375, 1.702, 0.4375, 1.705, 0.375, 1.705, 0.4375, 1.702, 0.5, 1.702, 0.5, 1.705, 0.4375, 1.705, 0.5, 1.702, 0.5625, 1.702, 0.5625, 1.705, 0.5, 1.705, 0.5625, 1.702, 0.625, 1.702, 0.625, 1.705, 0.5625, 1.705, 0.625, 1.702, 0.6875, 1.702, 0.6875, 1.705, 0.625, 1.705, 0.6875, 1.702, 0.75, 1.702, 0.75, 1.705, 0.6875, 1.705, 0.75, 1.702, 0.8125, 1.702, 0.8125, 1.705, 0.75, 1.705, 0.8125, 1.702, 0.875, 1.702, 0.875, 1.705, 0.8125, 1.705, 0.875, 1.702, 0.9375, 1.702, 0.9375, 1.705, 0.875, 1.705, 0.9375, 1.702, 1.0, 1.702, 1.0, 1.705, 0.9375, 1.705, 0.0, 1.705, 0.0625, 1.705, 0.0625, 1.723, 0.0, 1.723, 0.0625, 1.705, 0.125, 1.705, 0.125, 1.723, 0.0625, 1.723, 0.125, 1.705, 0.1875, 1.705, 0.1875, 1.723, 0.125, 1.723, 0.1875, 1.705, 0.25, 1.705, 0.25, 1.723, 0.1875, 1.723, 0.25, 1.705, 0.3125, 1.705, 0.3125, 1.723, 0.25, 1.723, 0.3125, 1.705, 0.375, 1.705, 0.375, 1.723, 0.3125, 1.723, 0.375, 1.705, 0.4375, 1.705, 0.4375, 1.723, 0.375, 1.723, 0.4375, 1.705, 0.5, 1.705, 0.5, 1.723, 0.4375, 1.723, 0.5, 1.705, 0.5625, 1.705, 0.5625, 1.723, 0.5, 1.723, 0.5625, 1.705, 0.625, 1.705, 0.625, 1.723, 0.5625, 1.723, 0.625, 1.705, 0.6875, 1.705, 0.6875, 1.723, 0.625, 1.723, 0.6875, 1.705, 0.75, 1.705, 0.75, 1.723, 0.6875, 1.723, 0.75, 1.705, 0.8125, 1.705, 0.8125, 1.723, 0.75, 1.723, 0.8125, 1.705, 0.875, 1.705, 0.875, 1.723, 0.8125, 1.723, 0.875, 1.705, 0.9375, 1.705, 0.9375, 1.723, 0.875, 1.723, 0.9375, 1.705, 1.0, 1.705, 1.0, 1.723, 0.9375, 1.723, 0.0, 1.723, 0.0625, 1.723, 0.0625, 1.742, 0.0, 1.742, 0.0625, 1.723, 0.125, 1.723, 0.125, 1.742, 0.0625, 1.742, 0.125, 1.723, 0.1875, 1.723, 0.1875, 1.742, 0.125, 1.742, 0.1875, 1.723, 0.25, 1.723, 0.25, 1.742, 0.1875, 1.742, 0.25, 1.723, 0.3125, 1.723, 0.3125, 1.742, 0.25, 1.742, 0.3125, 1.723, 0.375, 1.723, 0.375, 1.742, 0.3125, 1.742, 0.375, 1.723, 0.4375, 1.723, 0.4375, 1.742, 0.375, 1.742, 0.4375, 1.723, 0.5, 1.723, 0.5, 1.742, 0.4375, 1.742, 0.5, 1.723, 0.5625, 1.723, 0.5625, 1.742, 0.5, 1.742, 0.5625, 1.723, 0.625, 1.723, 0.625, 1.742, 0.5625, 1.742, 0.625, 1.723, 0.6875, 1.723, 0.6875, 1.742, 0.625, 1.742, 0.6875, 1.723, 0.75, 1.723, 0.75, 1.742, 0.6875, 1.742, 0.75, 1.723, 0.8125, 1.723, 0.8125, 1.742, 0.75, 1.742, 0.8125, 1.723, 0.875, 1.723, 0.875, 1.742, 0.8125, 1.742, 0.875, 1.723, 0.9375, 1.723, 0.9375, 1.742, 0.875, 1.742, 0.9375, 1.723, 1.0, 1.723, 1.0, 1.742, 0.9375, 1.742, 0.0, 1.742, 0.0625, 1.742, 0.0625, 1.75, 0.0, 1.75, 0.0625, 1.742, 0.125, 1.742, 0.125, 1.75, 0.0625, 1.75, 0.125, 1.742, 0.1875, 1.742, 0.1875, 1.75, 0.125, 1.75, 0.1875, 1.742, 0.25, 1.742, 0.25, 1.75, 0.1875, 1.75, 0.25, 1.742, 0.3125, 1.742, 0.3125, 1.75, 0.25, 1.75, 0.3125, 1.742, 0.375, 1.742, 0.375, 1.75, 0.3125, 1.75, 0.375, 1.742, 0.4375, 1.742, 0.4375, 1.75, 0.375, 1.75, 0.4375, 1.742, 0.5, 1.742, 0.5, 1.75, 0.4375, 1.75, 0.5, 1.742, 0.5625, 1.742, 0.5625, 1.75, 0.5, 1.75, 0.5625, 1.742, 0.625, 1.742, 0.625, 1.75, 0.5625, 1.75, 0.625, 1.742, 0.6875, 1.742, 0.6875, 1.75, 0.625, 1.75, 0.6875, 1.742, 0.75, 1.742, 0.75, 1.75, 0.6875, 1.75, 0.75, 1.742, 0.8125, 1.742, 0.8125, 1.75, 0.75, 1.75, 0.8125, 1.742, 0.875, 1.742, 0.875, 1.75, 0.8125, 1.75, 0.875, 1.742, 0.9375, 1.742, 0.9375, 1.75, 0.875, 1.75, 0.9375, 1.742, 1.0, 1.742, 1.0, 1.75, 0.9375, 1.75, 0.0, 1.75, 0.0625, 1.75, 0.0625, 1.845, 0.0, 1.845, 0.0625, 1.75, 0.125, 1.75, 0.125, 1.845, 0.0625, 1.845, 0.125, 1.75, 0.1875, 1.75, 0.1875, 1.845, 0.125, 1.845, 0.1875, 1.75, 0.25, 1.75, 0.25, 1.845, 0.1875, 1.845, 0.25, 1.75, 0.3125, 1.75, 0.3125, 1.845, 0.25, 1.845, 0.3125, 1.75, 0.375, 1.75, 0.375, 1.845, 0.3125, 1.845, 0.375, 1.75, 0.4375, 1.75, 0.4375, 1.845, 0.375, 1.845, 0.4375, 1.75, 0.5, 1.75, 0.5, 1.845, 0.4375, 1.845, 0.5, 1.75, 0.5625, 1.75, 0.5625, 1.845, 0.5, 1.845, 0.5625, 1.75, 0.625, 1.75, 0.625, 1.845, 0.5625, 1.845, 0.625, 1.75, 0.6875, 1.75, 0.6875, 1.845, 0.625, 1.845, 0.6875, 1.75, 0.75, 1.75, 0.75, 1.845, 0.6875, 1.845, 0.75, 1.75, 0.8125, 1.75, 0.8125, 1.845, 0.75, 1.845, 0.8125, 1.75, 0.875, 1.75, 0.875, 1.845, 0.8125, 1.845, 0.875, 1.75, 0.9375, 1.75, 0.9375, 1.845, 0.875, 1.845, 0.9375, 1.75, 1.0, 1.75, 1.0, 1.845, 0.9375, 1.845, 0.0, 1.845, 0.0625, 1.845, 0.0625, 1.877, 0.0, 1.877, 0.0625, 1.845, 0.125, 1.845, 0.125, 1.877, 0.0625, 1.877, 0.125, 1.845, 0.1875, 1.845, 0.1875, 1.877, 0.125, 1.877, 0.1875, 1.845, 0.25, 1.845, 0.25, 1.877, 0.1875, 1.877, 0.25, 1.845, 0.3125, 1.845, 0.3125, 1.877, 0.25, 1.877, 0.3125, 1.845, 0.375, 1.845, 0.375, 1.877, 0.3125, 1.877, 0.375, 1.845, 0.4375, 1.845, 0.4375, 1.877, 0.375, 1.877, 0.4375, 1.845, 0.5, 1.845, 0.5, 1.877, 0.4375, 1.877, 0.5, 1.845, 0.5625, 1.845, 0.5625, 1.877, 0.5, 1.877, 0.5625, 1.845, 0.625, 1.845, 0.625, 1.877, 0.5625, 1.877, 0.625, 1.845, 0.6875, 1.845, 0.6875, 1.877, 0.625, 1.877, 0.6875, 1.845, 0.75, 1.845, 0.75, 1.877, 0.6875, 1.877, 0.75, 1.845, 0.8125, 1.845, 0.8125, 1.877, 0.75, 1.877, 0.8125, 1.845, 0.875, 1.845, 0.875, 1.877, 0.8125, 1.877, 0.875, 1.845, 0.9375, 1.845, 0.9375, 1.877, 0.875, 1.877, 0.9375, 1.845, 1.0, 1.845, 1.0, 1.877, 0.9375, 1.877, 0.0, 1.877, 0.0625, 1.877, 0.0625, 2.017, 0.0, 2.017, 0.0625, 1.877, 0.125, 1.877, 0.125, 2.017, 0.0625, 2.017, 0.125, 1.877, 0.1875, 1.877, 0.1875, 2.017, 0.125, 2.017, 0.1875, 1.877, 0.25, 1.877, 0.25, 2.017, 0.1875, 2.017, 0.25, 1.877, 0.3125, 1.877, 0.3125, 2.017, 0.25, 2.017, 0.3125, 1.877, 0.375, 1.877, 0.375, 2.017, 0.3125, 2.017, 0.375, 1.877, 0.4375, 1.877, 0.4375, 2.017, 0.375, 2.017, 0.4375, 1.877, 0.5, 1.877, 0.5, 2.017, 0.4375, 2.017, 0.5, 1.877, 0.5625, 1.877, 0.5625, 2.017, 0.5, 2.017, 0.5625, 1.877, 0.625, 1.877, 0.625, 2.017, 0.5625, 2.017, 0.625, 1.877, 0.6875, 1.877, 0.6875, 2.017, 0.625, 2.017, 0.6875, 1.877, 0.75, 1.877, 0.75, 2.017, 0.6875, 2.017, 0.75, 1.877, 0.8125, 1.877, 0.8125, 2.017, 0.75, 2.017, 0.8125, 1.877, 0.875, 1.877, 0.875, 2.017, 0.8125, 2.017, 0.875, 1.877, 0.9375, 1.877, 0.9375, 2.017, 0.875, 2.017, 0.9375, 1.877, 1.0, 1.877, 1.0, 2.017, 0.9375, 2.017, 0.0, 2.017, 0.0625, 2.017, 0.0625, 2.069, 0.0, 2.069, 0.0625, 2.017, 0.125, 2.017, 0.125, 2.069, 0.0625, 2.069, 0.125, 2.017, 0.1875, 2.017, 0.1875, 2.069, 0.125, 2.069, 0.1875, 2.017, 0.25, 2.017, 0.25, 2.069, 0.1875, 2.069, 0.25, 2.017, 0.3125, 2.017, 0.3125, 2.069, 0.25, 2.069, 0.3125, 2.017, 0.375, 2.017, 0.375, 2.069, 0.3125, 2.069, 0.375, 2.017, 0.4375, 2.017, 0.4375, 2.069, 0.375, 2.069, 0.4375, 2.017, 0.5, 2.017, 0.5, 2.069, 0.4375, 2.069, 0.5, 2.017, 0.5625, 2.017, 0.5625, 2.069, 0.5, 2.069, 0.5625, 2.017, 0.625, 2.017, 0.625, 2.069, 0.5625, 2.069, 0.625, 2.017, 0.6875, 2.017, 0.6875, 2.069, 0.625, 2.069, 0.6875, 2.017, 0.75, 2.017, 0.75, 2.069, 0.6875, 2.069, 0.75, 2.017, 0.8125, 2.017, 0.8125, 2.069, 0.75, 2.069, 0.8125, 2.017, 0.875, 2.017, 0.875, 2.069, 0.8125, 2.069, 0.875, 2.017, 0.9375, 2.017, 0.9375, 2.069, 0.875, 2.069, 0.9375, 2.017, 1.0, 2.017, 1.0, 2.069, 0.9375, 2.069, 0.0, 2.069, 0.0625, 2.069, 0.0625, 2.083, 0.0, 2.083, 0.0625, 2.069, 0.125, 2.069, 0.125, 2.083, 0.0625, 2.083, 0.125, 2.069, 0.1875, 2.069, 0.1875, 2.083, 0.125, 2.083, 0.1875, 2.069, 0.25, 2.069, 0.25, 2.083, 0.1875, 2.083, 0.25, 2.069, 0.3125, 2.069, 0.3125, 2.083, 0.25, 2.083, 0.3125, 2.069, 0.375, 2.069, 0.375, 2.083, 0.3125, 2.083, 0.375, 2.069, 0.4375, 2.069, 0.4375, 2.083, 0.375, 2.083, 0.4375, 2.069, 0.5, 2.069, 0.5, 2.083, 0.4375, 2.083, 0.5, 2.069, 0.5625, 2.069, 0.5625, 2.083, 0.5, 2.083, 0.5625, 2.069, 0.625, 2.069, 0.625, 2.083, 0.5625, 2.083, 0.625, 2.069, 0.6875, 2.069, 0.6875, 2.083, 0.625, 2.083, 0.6875, 2.069, 0.75, 2.069, 0.75, 2.083, 0.6875, 2.083, 0.75, 2.069, 0.8125, 2.069, 0.8125, 2.083, 0.75, 2.083, 0.8125, 2.069, 0.875, 2.069, 0.875, 2.083, 0.8125, 2.083, 0.875, 2.069, 0.9375, 2.069, 0.9375, 2.083, 0.875, 2.083, 0.9375, 2.069, 1.0, 2.069, 1.0, 2.083, 0.9375, 2.083, 0.0, 2.083, 0.0625, 2.083, 0.0625, 2.055, 0.0, 2.055, 0.0625, 2.083, 0.125, 2.083, 0.125, 2.055, 0.0625, 2.055, 0.125, 2.083, 0.1875, 2.083, 0.1875, 2.055, 0.125, 2.055, 0.1875, 2.083, 0.25, 2.083, 0.25, 2.055, 0.1875, 2.055, 0.25, 2.083, 0.3125, 2.083, 0.3125, 2.055, 0.25, 2.055, 0.3125, 2.083, 0.375, 2.083, 0.375, 2.055, 0.3125, 2.055, 0.375, 2.083, 0.4375, 2.083, 0.4375, 2.055, 0.375, 2.055, 0.4375, 2.083, 0.5, 2.083, 0.5, 2.055, 0.4375, 2.055, 0.5, 2.083, 0.5625, 2.083, 0.5625, 2.055, 0.5, 2.055, 0.5625, 2.083, 0.625, 2.083, 0.625, 2.055, 0.5625, 2.055, 0.625, 2.083, 0.6875, 2.083, 0.6875, 2.055, 0.625, 2.055, 0.6875, 2.083, 0.75, 2.083, 0.75, 2.055, 0.6875, 2.055, 0.75, 2.083, 0.8125, 2.083, 0.8125, 2.055, 0.75, 2.055, 0.8125, 2.083, 0.875, 2.083, 0.875, 2.055, 0.8125, 2.055, 0.875, 2.083, 0.9375, 2.083, 0.9375, 2.055, 0.875, 2.055, 0.9375, 2.083, 1.0, 2.083, 1.0, 2.055, 0.9375, 2.055])
me_plane.update()

# ---- objects
ob_camera = bpy.data.objects.new('Camera', cam_camera)
ob_empty = bpy.data.objects.new('Empty', None)
ob_plane = bpy.data.objects.new('Plane', me_plane)

# ---- transforms, parenting, visibility, modifiers, constraints
ob_camera.location = (7.359, -6.926, 4.958)
ob_camera.rotation_euler = (1.109, 0.0, 0.8149)
ob_camera.lock_rotations_4d = False
ob_camera.empty_display_type = 'ARROWS'
ob_camera.color = (0.0, 0.0, 0.0, 0.0)
ob_camera.display_type = 'WIRE'
ob_camera.lineart.crease_threshold = 0.0
ob_empty.location = (3.045e-17, -0.1371, -0.05674)
ob_empty.rotation_euler = (1.571, -0.0, 1.571)
ob_empty.empty_display_type = 'IMAGE'
ob_empty.empty_display_size = 5.0
ob_empty.empty_image_depth = 'BACK'
ob_empty.show_empty_image_perspective = False
ob_empty.empty_image_side = 'FRONT'
ob_plane.location = (0.0, 0.0, 0.0)

# ---- collection membership
col_collection.objects.link(ob_camera)
col_collection.objects.link(ob_empty)
col_collection.objects.link(ob_plane)

# ---- scene / render settings (as saved in the file)
scene.camera = ob_camera
scene.frame_start = 1; scene.frame_end = 250; scene.frame_set(1)
scene.render.engine = 'BLENDER_EEVEE_NEXT'
bpy.context.view_layer.update()

# ---- added for rendering (the .blend has no usable light): sun
light_auto_sun = bpy.data.lights.new('AutoSun', 'SUN')
light_auto_sun.energy = 3.0
light_auto_sun.angle = 0.0523599
ob_auto_sun = bpy.data.objects.new('AutoSun', light_auto_sun)
scene.collection.objects.link(ob_auto_sun)
ob_auto_sun.rotation_euler = (0.872665, 0.174533, 0.523599)
bpy.context.view_layer.update()
